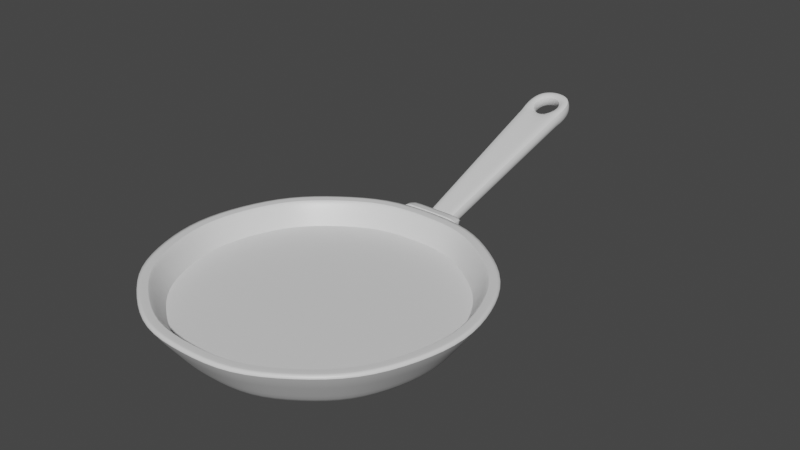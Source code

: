 # Source: frying_pan.blend  (saved by Blender 3.2.14; exported with 4.5.12 LTS)
import bpy
from mathutils import Matrix  # noqa: F401  (used for matrix-valued properties, if any)

bpy.ops.wm.read_factory_settings(use_empty=True)
scene = bpy.context.scene
scene.name = 'Scene'

# ---- collections
col_collection = bpy.data.collections.new('Collection'); scene.collection.children.link(col_collection)

# ---- materials (node trees are filled in below, after node groups)
mat_material = bpy.data.materials.new('Material')
mat_material.alpha_threshold = 0.0
mat_material.use_transparent_shadow = False
mat_material.line_color = (0.0, 0.0, 0.0, 1.0)

# ---- material node trees
mat_material.use_nodes = True; mat_material.node_tree.nodes.clear()
_N = mat_material.node_tree.nodes; _L = mat_material.node_tree.links
n0 = _N.new('ShaderNodeOutputMaterial'); n0.name = 'Material Output'; n0.location = (300, 300)
n1 = _N.new('ShaderNodeBsdfPrincipled'); n1.name = 'Principled BSDF'; n1.location = (10, 300)
n1.distribution = 'GGX'
n1.subsurface_method = 'RANDOM_WALK_SKIN'
n1.inputs[2].default_value = 0.4
n1.inputs[3].default_value = 1.45
n1.inputs[27].default_value = (0.0, 0.0, 0.0, 1.0)
n1.inputs[28].default_value = 1.0
_L.new(n1.outputs[0], n0.inputs[0])
n0.is_active_output = True

# ---- world
world_world = bpy.data.worlds.new('World'); scene.world = world_world
world_world.use_nodes = True; world_world.node_tree.nodes.clear()
_N = world_world.node_tree.nodes; _L = world_world.node_tree.links
n0 = _N.new('ShaderNodeOutputWorld'); n0.name = 'World Output'; n0.location = (300, 300)
n1 = _N.new('ShaderNodeBackground'); n1.name = 'Background'; n1.location = (10, 300)
n1.inputs[0].default_value = (0.05088, 0.05088, 0.05088, 1.0)
_L.new(n1.outputs[0], n0.inputs[0])
n0.is_active_output = True
world_world.color = (0.05088, 0.05088, 0.05088)
world_world.use_sun_shadow = False
world_world.sun_shadow_jitter_overblur = 0.0

# ---- meshes
me_cylinder_093 = bpy.data.meshes.new('Cylinder.093')
me_cylinder_093.from_pydata([(2.05, -0.08361, -0.6728), (4.56, -0.08361, 0.8012), (1.659, -1.289, -0.6728), (3.689, -2.764, 0.8012), (0.6333, -2.034, -0.6728), (1.409, -4.42, 0.8012), (-0.6341, -2.034, -0.6728), (-1.41, -4.42, 0.8012), (-1.659, -1.289, -0.6728), (-3.689, -2.764, 0.8012), (-2.051, -0.08361, -0.6728), (-4.56, -0.08361, 0.8012), (-1.659, 1.122, -0.6728), (-3.689, 2.597, 0.8012), (-0.6341, 1.867, -0.6728), (-1.41, 4.253, 0.8012), (0.6333, 1.867, -0.6728), (1.409, 4.253, 0.8012), (1.659, 1.122, -0.6728), (3.689, 2.597, 0.8012), (-0.4726, 3.383, -0.4338), (-0.9321, 4.253, 0.8012), (0.4718, 3.383, -0.4338), (0.9313, 4.253, 0.8012), (-0.9321, 4.565, 0.7767), (-0.4726, 3.695, -0.4582), (0.4718, 3.695, -0.4582), (0.9313, 4.565, 0.7767), (1.57, -0.08361, -0.5778), (1.27, -1.007, -0.5778), (0.4848, -1.577, -0.5778), (-0.4856, -1.577, -0.5778), (-1.271, -1.007, -0.5778), (-1.571, -0.08361, -0.5778), (-1.271, 0.8393, -0.5778), (-0.4856, 1.41, -0.5778), (0.4848, 1.41, -0.5778), (1.27, 0.8393, -0.5778), (-0.3483, 4.197, 0.4393), (0.3475, 4.197, 0.4393), (-0.3483, 3.68, -0.05582), (0.3475, 3.68, -0.05582), (-0.1769, 10.39, 2.469), (-0.6414, 9.87, 2.308), (-0.5142, 10.24, 2.422), (0.6407, 9.87, 2.308), (0.1761, 10.39, 2.469), (0.5134, 10.24, 2.422), (-0.6425, 9.918, 1.897), (-0.1769, 10.44, 2.05), (-0.5145, 10.29, 2.005), (0.1761, 10.44, 2.05), (0.6418, 9.918, 1.897), (0.5217, 10.29, 2.008), (0.2805, 9.932, 2.312), (-0.3476, 9.728, 2.249), (0.3468, 9.728, 2.249), (0.2805, 9.524, 2.186), (0.1069, 9.398, 2.127), (-0.1077, 9.398, 2.127), (-0.2813, 9.524, 2.186), (-0.1077, 10.06, 2.351), (0.1069, 10.06, 2.351), (-0.2813, 9.932, 2.312), (-0.2813, 10.07, 1.994), (-0.2813, 9.661, 1.874), (-0.1077, 9.534, 1.817), (-0.3476, 9.865, 1.934), (-0.1077, 10.19, 2.031), (0.1069, 10.19, 2.031), (0.2805, 10.07, 1.994), (0.3468, 9.865, 1.934), (0.1069, 9.534, 1.817), (0.2805, 9.661, 1.874), (3.364, -0.08361, -0.5778), (2.721, -2.061, -0.5778), (1.039, -3.283, -0.5778), (-1.04, -3.283, -0.5778), (1.039, 3.116, -0.5778), (2.721, 1.894, -0.5778), (-2.722, -2.061, -0.5778), (-3.365, -0.08361, -0.5778), (-2.722, 1.894, -0.5778), (-1.04, 3.116, -0.5778), (-1.072, -3.382, -0.6728), (-2.806, -2.122, -0.6728), (-3.469, -0.08361, -0.6728), (-2.806, 1.955, -0.6728), (-1.072, 3.215, -0.6728), (1.071, 3.215, -0.6728), (3.468, -0.08361, -0.6728), (2.806, -2.122, -0.6728), (1.071, -3.382, -0.6728), (2.806, 1.955, -0.6728), (-2.015, -2.808, -0.6728), (-1.954, -2.726, -0.5778), (-2.648, -3.665, 0.8012), (-0.9122, -1.317, -0.5778), (-1.191, -1.694, -0.6728), (1.953, 2.559, -0.5778), (2.014, 2.641, -0.6728), (2.648, 3.498, 0.8012), (0.9114, 1.15, -0.5778), (1.19, 1.527, -0.6728), (-2.015, 2.641, -0.6728), (-1.954, 2.559, -0.5778), (-2.648, 3.498, 0.8012), (-0.9122, 1.15, -0.5778), (-1.191, 1.527, -0.6728), (2.014, -2.808, -0.6728), (1.953, -2.726, -0.5778), (2.648, -3.665, 0.8012), (0.9114, -1.317, -0.5778), (1.19, -1.694, -0.6728), (3.161, -1.093, -0.5778), (3.259, -1.124, -0.6728), (4.284, -1.452, 0.8012), (1.475, -0.5547, -0.5778), (1.926, -0.6989, -0.6728), (-3.259, -1.124, -0.6728), (-3.161, -1.093, -0.5778), (-4.285, -1.452, 0.8012), (-1.476, -0.5547, -0.5778), (-1.927, -0.6989, -0.6728), (-3.259, 0.957, -0.6728), (-3.161, 0.9258, -0.5778), (-4.285, 1.284, 0.8012), (-1.476, 0.3875, -0.5778), (-1.927, 0.5317, -0.6728), (3.259, 0.957, -0.6728), (3.161, 0.9258, -0.5778), (4.284, 1.284, 0.8012), (1.475, 0.3875, -0.5778), (1.926, 0.5317, -0.6728), (-0.0003885, -3.35, -0.5778), (-0.0003884, -1.608, -0.5778), (-0.0003885, -3.451, -0.6728), (-0.0003885, -4.511, 0.8012), (-0.0003886, -2.075, -0.6728), (-0.0003888, 3.284, -0.6728), (-0.0003888, 3.183, -0.5778), (-0.0003888, 4.344, 0.8012), (-0.0003888, 1.441, -0.5778), (-0.0003888, 1.907, -0.6728), (0.6261, 9.51, 2.198), (0.6272, 9.539, 1.766), (-0.6262, 9.495, 2.193), (-0.6273, 9.523, 1.761), (0.6218, 9.403, 2.145), (0.6228, 9.426, 1.733), (-0.6206, 9.357, 2.13), (-0.6217, 9.378, 1.719), (-0.06812, 3.68, -0.05582), (0.1055, 3.68, -0.05582), (-0.07235, 4.197, 0.4393), (0.1072, 4.197, 0.4393), (0.6077, 9.056, 2.039), (0.6087, 9.06, 1.627), (-0.6066, 9.012, 2.025), (-0.6076, 9.013, 1.613), (-0.1245, 9.163, 1.657), (0.1256, 9.163, 1.657), (-0.1247, 9.05, 2.037), (0.1256, 9.05, 2.037), (-0.07069, 3.994, 0.03538), (0.1065, 3.994, 0.03538), (-0.07475, 4.491, 0.5288), (0.1082, 4.491, 0.5288), (0.3594, 4.491, 0.5289), (0.3595, 3.99, 0.03407), (-0.3601, 4.489, 0.5283), (-0.3602, 3.988, 0.03348), (-0.7023, 3.818, 0.1837), (0.7016, 3.818, 0.1837), (-0.7023, 4.13, 0.1592), (0.7016, 4.13, 0.1592), (-0.0003889, 3.383, -0.4338), (-0.0003889, 4.565, 0.7767), (-0.0003889, 3.695, -0.4582), (-0.0003889, 4.253, 0.8012), (-0.0003889, 4.004, 0.1592), (-1.169, -3.68, -0.2504), (-3.06, -2.306, -0.2504), (3.781, -0.08361, -0.2504), (-3.782, -0.08361, -0.2504), (1.168, 3.513, -0.2504), (-3.06, 2.139, -0.2504), (3.059, -2.306, -0.2504), (-1.169, 3.513, -0.2504), (1.168, -3.68, -0.2504), (3.059, 2.139, -0.2504), (-2.196, -3.054, -0.2504), (2.195, 2.887, -0.2504), (-2.196, 2.887, -0.2504), (2.195, -3.054, -0.2504), (3.553, -1.218, -0.2504), (-3.553, -1.218, -0.2504), (-3.553, 1.051, -0.2504), (3.553, 1.051, -0.2504), (-0.0003885, -3.755, -0.2504), (-0.0003888, 3.588, -0.2504), (3.53, -0.08361, -0.3651), (1.091, -3.441, -0.3651), (1.091, 3.274, -0.3651), (2.856, 1.991, -0.3651), (-2.856, -2.159, -0.3651), (-3.531, -0.08361, -0.3651), (-2.856, 1.991, -0.3651), (-1.091, -3.441, -0.3651), (-1.091, 3.274, -0.3651), (2.856, -2.159, -0.3651), (-2.05, -2.857, -0.3651), (2.05, 2.689, -0.3651), (-2.05, 2.689, -0.3651), (2.05, -2.857, -0.3651), (3.317, -1.143, -0.3651), (-3.317, -1.143, -0.3651), (-3.317, 0.9756, -0.3651), (3.317, 0.9756, -0.3651), (-0.0003885, -3.511, -0.3651), (-0.0003889, 3.344, -0.3651), (3.386, -2.544, 0.7829), (3.319, -2.495, 0.7351), (4.185, -0.08361, 0.7829), (4.103, -0.08361, 0.7351), (1.268, -3.986, 0.7351), (1.293, -4.064, 0.7829), (-1.268, -3.986, 0.7351), (-1.294, -4.064, 0.7829), (-3.32, -2.495, 0.7351), (-3.386, -2.544, 0.7829), (-4.103, -0.08361, 0.7351), (-4.186, -0.08361, 0.7829), (-3.32, 2.328, 0.7351), (-3.386, 2.376, 0.7829), (-1.268, 3.819, 0.7351), (-1.294, 3.897, 0.7829), (1.268, 3.819, 0.7351), (1.293, 3.897, 0.7829), (3.386, 2.376, 0.7829), (3.319, 2.328, 0.7351), (-2.431, -3.371, 0.7829), (-2.383, -3.306, 0.7351), (2.43, 3.204, 0.7829), (2.382, 3.139, 0.7351), (-2.431, 3.204, 0.7829), (-2.383, 3.139, 0.7351), (2.43, -3.371, 0.7829), (2.382, -3.306, 0.7351), (3.855, -1.315, 0.7351), (3.932, -1.339, 0.7829), (-3.933, -1.339, 0.7829), (-3.856, -1.315, 0.7351), (-3.933, 1.172, 0.7829), (-3.856, 1.147, 0.7351), (3.855, 1.147, 0.7351), (3.932, 1.172, 0.7829), (-0.0003885, -4.147, 0.7829), (-0.0003885, -4.067, 0.735), (-0.000389, 3.98, 0.7829), (-0.000389, 3.9, 0.735)], [], [(194, 109, 91, 187), (192, 100, 89, 185), (196, 119, 85, 182), (197, 124, 86, 184), (193, 104, 87, 186), (200, 139, 88, 188), (195, 115, 90, 183), (198, 129, 93, 190), (191, 94, 84, 181), (6, 98, 8, 123, 10, 128, 12, 108, 14, 143, 16, 103, 18, 133, 0, 118, 2, 113, 4, 138), (177, 24, 21, 179), (172, 21, 24, 174), (180, 174, 24, 177), (178, 176, 20, 25), (219, 202, 76, 134), (218, 204, 79, 130), (212, 203, 78, 99), (216, 205, 80, 120), (213, 207, 82, 105), (220, 209, 83, 140), (214, 210, 75, 110), (211, 208, 77, 95), (28, 132, 37, 102, 36, 142, 35, 107, 34, 127, 33, 122, 32, 97, 31, 135, 30, 112, 29, 117), (217, 206, 81, 125), (242, 227, 208, 211), (252, 229, 205, 216), (254, 231, 206, 217), (246, 233, 207, 213), (260, 235, 209, 220), (244, 237, 203, 212), (255, 240, 204, 218), (240, 244, 212, 204), (223, 1, 131, 256), (42, 61, 62, 46), (47, 46, 62, 54), (56, 71, 73, 57), (66, 65, 60, 59), (62, 69, 70, 54), (73, 72, 58, 57), (67, 64, 63, 55), (63, 64, 68, 61), (54, 70, 71, 56), (72, 66, 59, 58), (61, 68, 69, 62), (65, 67, 55, 60), (215, 201, 74, 114), (175, 27, 23, 173), (52, 53, 47, 45), (63, 61, 42, 44), (44, 43, 55, 63), (39, 155, 153, 41), (117, 114, 74, 28), (135, 134, 76, 30), (102, 99, 78, 36), (97, 95, 77, 31), (122, 120, 80, 32), (127, 125, 81, 33), (107, 105, 82, 34), (142, 140, 83, 35), (112, 110, 75, 29), (132, 130, 79, 37), (98, 6, 84, 94), (123, 8, 85, 119), (128, 10, 86, 124), (108, 12, 87, 104), (143, 14, 88, 139), (118, 0, 90, 115), (113, 2, 91, 109), (103, 16, 89, 100), (133, 18, 93, 129), (222, 249, 215, 210), (199, 136, 92, 189), (138, 4, 92, 136), (8, 98, 94, 85), (32, 80, 95, 97), (229, 242, 211, 205), (205, 211, 95, 80), (182, 85, 94, 191), (18, 103, 100, 93), (37, 79, 99, 102), (204, 212, 99, 79), (190, 93, 100, 192), (14, 108, 104, 88), (35, 83, 105, 107), (259, 141, 15, 236), (209, 213, 105, 83), (188, 88, 104, 193), (257, 137, 5, 226), (4, 113, 109, 92), (30, 76, 110, 112), (202, 214, 110, 76), (189, 92, 109, 194), (2, 118, 115, 91), (29, 75, 114, 117), (210, 215, 114, 75), (247, 111, 3, 221), (187, 91, 115, 195), (10, 123, 119, 86), (33, 81, 120, 122), (231, 252, 216, 206), (206, 216, 120, 81), (184, 86, 119, 196), (12, 128, 124, 87), (34, 82, 125, 127), (233, 254, 217, 207), (207, 217, 125, 82), (186, 87, 124, 197), (0, 133, 129, 90), (28, 74, 130, 132), (224, 255, 218, 201), (201, 218, 130, 74), (183, 90, 129, 198), (6, 138, 136, 84), (181, 84, 136, 199), (31, 77, 134, 135), (241, 96, 7, 228), (208, 219, 134, 77), (16, 143, 139, 89), (36, 78, 140, 142), (243, 101, 17, 238), (203, 220, 140, 78), (185, 89, 139, 200), (44, 42, 49, 50), (53, 51, 46, 47), (50, 48, 43, 44), (157, 149, 148, 156), (159, 158, 150, 151), (45, 144, 145, 52), (43, 48, 147, 146), (146, 60, 55, 43), (56, 57, 144, 45), (144, 148, 149, 145), (146, 147, 151, 150), (60, 146, 150, 59), (57, 58, 148, 144), (164, 152, 40, 171), (166, 170, 38, 154), (56, 45, 47, 54), (46, 51, 49, 42), (69, 68, 49, 51), (53, 70, 69, 51), (70, 53, 52, 71), (64, 50, 49, 68), (48, 50, 64, 67), (71, 52, 145, 73), (67, 65, 147, 48), (65, 66, 151, 147), (73, 145, 149, 72), (58, 163, 156, 148), (160, 66, 72, 161), (161, 72, 149, 157), (152, 154, 38, 40), (162, 163, 58, 59), (153, 155, 154, 152), (167, 155, 39, 168), (166, 167, 163, 162), (165, 161, 157, 169), (164, 160, 161, 165), (59, 150, 158, 162), (66, 160, 159, 151), (171, 170, 158, 159), (169, 157, 156, 168), (41, 169, 168, 39), (40, 38, 170, 171), (152, 164, 165, 153), (153, 165, 169, 41), (154, 155, 167, 166), (163, 167, 168, 156), (162, 158, 170, 166), (160, 164, 171, 159), (26, 175, 173, 22), (178, 25, 174, 180), (20, 172, 174, 25), (26, 178, 180, 175), (26, 22, 176, 178), (175, 180, 177, 27), (27, 177, 179, 23), (17, 185, 200, 141), (7, 181, 199, 137), (1, 183, 198, 131), (13, 186, 197, 126), (11, 184, 196, 121), (3, 187, 195, 116), (5, 189, 194, 111), (15, 188, 193, 106), (19, 190, 192, 101), (9, 182, 191, 96), (137, 199, 189, 5), (96, 191, 181, 7), (131, 198, 190, 19), (116, 195, 183, 1), (141, 200, 188, 15), (106, 193, 186, 13), (126, 197, 184, 11), (121, 196, 182, 9), (101, 192, 185, 17), (111, 194, 187, 3), (238, 17, 141, 259), (228, 7, 137, 257), (258, 225, 202, 219), (245, 106, 13, 234), (253, 126, 11, 232), (249, 224, 201, 215), (226, 5, 111, 247), (236, 15, 106, 245), (239, 19, 101, 243), (251, 121, 9, 230), (250, 116, 1, 223), (232, 11, 121, 251), (227, 258, 219, 208), (221, 3, 116, 250), (235, 246, 213, 209), (234, 13, 126, 253), (230, 9, 96, 241), (237, 260, 220, 203), (256, 131, 19, 239), (225, 248, 214, 202), (256, 239, 240, 255), (258, 227, 228, 257), (244, 240, 239, 243), (250, 223, 224, 249), (242, 229, 230, 241), (252, 231, 232, 251), (254, 233, 234, 253), (246, 235, 236, 245), (260, 237, 238, 259), (248, 225, 226, 247), (227, 242, 241, 228), (237, 244, 243, 238), (233, 246, 245, 234), (222, 248, 247, 221), (221, 250, 249, 222), (229, 252, 251, 230), (231, 254, 253, 232), (223, 256, 255, 224), (225, 258, 257, 226), (235, 260, 259, 236), (248, 222, 210, 214), (22, 173, 23, 179, 21, 172, 20, 176)])
me_cylinder_093.polygons.foreach_set('use_smooth', [True] * 239)
_k = set([(1, 116), (1, 131), (3, 111), (3, 116), (5, 111), (5, 137), (7, 96), (7, 137), (9, 96), (9, 121), (11, 121), (11, 126), (13, 106), (13, 126), (15, 106), (15, 141), (17, 101), (17, 141), (19, 101), (19, 131), (20, 25), (20, 172), (20, 176), (21, 24), (21, 172), (21, 179), (22, 26), (22, 173), (22, 176), (23, 27), (23, 173), (23, 179), (24, 174), (24, 177), (25, 174), (25, 178), (26, 175), (26, 178), (27, 175), (27, 177), (38, 170), (39, 168), (40, 171), (41, 169), (42, 44), (42, 46), (43, 44), (43, 146), (45, 47), (45, 144), (46, 47), (48, 50), (48, 147), (49, 50), (49, 51), (51, 53), (52, 53), (52, 145), (54, 56), (54, 62), (55, 60), (55, 63), (56, 57), (57, 58), (59, 60), (61, 62), (61, 63), (64, 67), (64, 68), (65, 66), (65, 67), (68, 69), (69, 70), (70, 71), (71, 73), (72, 73), (144, 148), (145, 149), (146, 150), (147, 151), (148, 156), (149, 157), (150, 158), (151, 159), (156, 168), (157, 169), (158, 170), (159, 171), (221, 247), (221, 250), (223, 250), (223, 256), (226, 247), (226, 257), (228, 241), (228, 257), (230, 241), (230, 251), (232, 251), (232, 253), (234, 245), (234, 253), (236, 245), (236, 259), (238, 243), (238, 259), (239, 243), (239, 256)])
me_cylinder_093.attributes.new('sharp_edge', 'BOOLEAN', 'EDGE').data.foreach_set('value', [ (min(e.vertices), max(e.vertices)) in _k for e in me_cylinder_093.edges])
_k = {(22, 176): 1.0, (70, 71): 0.20784, (52, 53): 0.26667, (56, 57): 0.20784, (72, 73): 0.20784, (61, 63): 0.20784, (23, 27): 0.3451, (43, 146): 0.26667, (42, 44): 0.26667, (45, 144): 0.26667, (48, 50): 0.26667, (64, 67): 0.20784, (64, 68): 0.20784, (68, 69): 0.20784, (27, 177): 0.34118, (49, 50): 0.26667, (9, 96): 0.32941, (11, 121): 0.32941, (13, 126): 0.32941, (15, 106): 0.32941, (17, 141): 0.32941, (55, 60): 0.20784, (20, 172): 1.0, (26, 178): 0.34118, (21, 24): 0.3451, (51, 53): 0.26667, (71, 73): 0.20784, (57, 58): 0.20784, (23, 179): 1.0, (42, 46): 0.26667, (69, 70): 0.20784, (52, 145): 0.26667, (65, 66): 0.20784, (65, 67): 0.20784, (46, 47): 0.26667, (3, 116): 0.32941, (5, 111): 0.32941, (19, 101): 0.32941, (23, 173): 1.0, (20, 25): 0.3451, (25, 174): 0.34118, (43, 44): 0.26667, (48, 147): 0.26667, (49, 51): 0.26667, (59, 60): 0.20784, (61, 62): 0.20784, (55, 63): 0.20784, (19, 131): 0.32941, (45, 47): 0.26667, (54, 62): 0.20784, (7, 137): 0.32941, (7, 96): 0.32941, (17, 101): 0.32941, (13, 106): 0.32941, (3, 111): 0.32941, (1, 116): 0.32941, (9, 121): 0.32941, (11, 126): 0.32941, (1, 131): 0.32941, (5, 137): 0.32941, (15, 141): 0.32941, (144, 148): 0.26667, (145, 149): 0.26667, (146, 150): 0.26667, (147, 151): 0.26667, (148, 156): 0.26667, (149, 157): 0.26667, (150, 158): 0.26667, (151, 159): 0.26667, (27, 175): 0.34118, (54, 56): 0.20784, (22, 26): 0.3451, (156, 168): 0.26667, (157, 169): 0.26667, (158, 170): 0.26667, (159, 171): 0.26667, (39, 168): 0.26667, (41, 169): 0.26667, (38, 170): 0.26667, (40, 171): 0.26667, (21, 172): 1.0, (22, 173): 1.0, (24, 174): 0.34118, (26, 175): 0.34118, (20, 176): 1.0, (24, 177): 0.34118, (25, 178): 0.34118, (21, 179): 1.0, (239, 256): 1.0, (228, 257): 1.0, (239, 243): 1.0, (223, 250): 1.0, (230, 241): 1.0, (232, 251): 1.0, (234, 253): 1.0, (236, 245): 1.0, (238, 259): 1.0, (226, 247): 1.0, (228, 241): 1.0, (238, 243): 1.0, (234, 245): 1.0, (221, 247): 1.0, (221, 250): 1.0, (230, 251): 1.0, (232, 253): 1.0, (223, 256): 1.0, (226, 257): 1.0, (236, 259): 1.0}
me_cylinder_093.attributes.new('crease_edge', 'FLOAT', 'EDGE').data.foreach_set('value', [_k.get((min(e.vertices), max(e.vertices)), 0.0) for e in me_cylinder_093.edges])
_uv = me_cylinder_093.uv_layers.new(name='UVMap')
_uv.uv.foreach_set('vector', [0.2379, 0.4391, 0.2386, 0.4137, 0.2868, 0.412, 0.2929, 0.4358, 0.4361, 0.2246, 0.4109, 0.2273, 0.4015, 0.1765, 0.4252, 0.1672, 0.08427, 0.1708, 0.1065, 0.1819, 0.08886, 0.2284, 0.06469, 0.2241, 0.158, 0.0917, 0.1706, 0.113, 0.1319, 0.1412, 0.1141, 0.1246, 0.2646, 0.06553, 0.2638, 0.09079, 0.2157, 0.09226, 0.2098, 0.0685, 0.3752, 0.09942, 0.3613, 0.1228, 0.3152, 0.09638, 0.3227, 0.07209, 0.3446, 0.4123, 0.3319, 0.391, 0.3705, 0.3626, 0.3884, 0.3791, 0.4179, 0.3328, 0.3957, 0.3219, 0.4131, 0.2754, 0.4372, 0.2795, 0.06555, 0.2792, 0.09077, 0.2766, 0.1001, 0.3277, 0.07626, 0.3369, 0.1631, 0.3001, 0.1562, 0.2686, 0.1537, 0.2391, 0.1641, 0.2103, 0.1793, 0.1853, 0.2029, 0.1682, 0.2309, 0.1561, 0.2606, 0.1567, 0.2924, 0.1611, 0.3183, 0.1796, 0.3387, 0.2041, 0.3455, 0.2354, 0.3483, 0.2649, 0.3383, 0.2938, 0.323, 0.3187, 0.2992, 0.3357, 0.2713, 0.3482, 0.2416, 0.3479, 0.2098, 0.3433, 0.1837, 0.3246, 0.5495, 0.5864, 0.506, 0.5997, 0.5034, 0.5909, 0.5469, 0.5777, 0.5229, 0.6396, 0.5015, 0.6076, 0.506, 0.5997, 0.5275, 0.6317, 0.5602, 0.6217, 0.5275, 0.6317, 0.506, 0.5997, 0.5495, 0.5864, 0.571, 0.657, 0.5736, 0.6657, 0.5516, 0.6724, 0.5489, 0.6637, 0.6332, 0.1352, 0.6708, 0.1022, 0.6767, 0.1129, 0.6421, 0.1438, 0.9001, 0.1661, 0.9194, 0.216, 0.9069, 0.2185, 0.8884, 0.1721, 0.9196, 0.2668, 0.9111, 0.3199, 0.8989, 0.3154, 0.9067, 0.2658, 0.5968, 0.3231, 0.5823, 0.2723, 0.5948, 0.271, 0.6089, 0.3182, 0.7713, 0.4184, 0.7206, 0.4194, 0.7228, 0.4068, 0.7701, 0.4055, 0.8697, 0.3797, 0.8242, 0.4088, 0.8195, 0.3967, 0.8619, 0.3686, 0.72, 0.08711, 0.7692, 0.08111, 0.7682, 0.09361, 0.7226, 0.09937, 0.5872, 0.223, 0.6011, 0.1734, 0.612, 0.1791, 0.5995, 0.2253, 0.8014, 0.1949, 0.8148, 0.2137, 0.8241, 0.2358, 0.8233, 0.2587, 0.8189, 0.2829, 0.804, 0.3021, 0.7852, 0.3174, 0.7611, 0.3223, 0.7382, 0.3236, 0.7159, 0.3149, 0.6968, 0.3019, 0.6843, 0.2825, 0.6765, 0.2605, 0.6784, 0.2385, 0.684, 0.2161, 0.6988, 0.1993, 0.7153, 0.184, 0.7376, 0.178, 0.7596, 0.1755, 0.7817, 0.1828, 0.6703, 0.4013, 0.6241, 0.3739, 0.6324, 0.3631, 0.676, 0.3894, 0.524, 0.211, 0.5435, 0.1431, 0.6011, 0.1734, 0.5872, 0.223, 0.5345, 0.3462, 0.5167, 0.2778, 0.5823, 0.2723, 0.5968, 0.3231, 0.6426, 0.462, 0.5845, 0.4282, 0.6241, 0.3739, 0.6703, 0.4013, 0.7773, 0.4838, 0.7097, 0.4851, 0.7206, 0.4194, 0.7713, 0.4184, 0.9063, 0.4355, 0.8477, 0.472, 0.8242, 0.4088, 0.8697, 0.3797, 0.9851, 0.2712, 0.9749, 0.3418, 0.9111, 0.3199, 0.9196, 0.2668, 0.9602, 0.1371, 0.9848, 0.2036, 0.9194, 0.216, 0.9001, 0.1661, 0.9848, 0.2036, 0.9851, 0.2712, 0.9196, 0.2668, 0.9194, 0.216, 0.9289, 0.07636, 0.9363, 0.06954, 0.9737, 0.1305, 0.9648, 0.1349, 0.3531, 0.6158, 0.3429, 0.6158, 0.3424, 0.6095, 0.3516, 0.607, 0.3478, 0.5989, 0.3516, 0.607, 0.3424, 0.6095, 0.3386, 0.6041, 0.3317, 0.6017, 0.3294, 0.6097, 0.3272, 0.6114, 0.3232, 0.6034, 0.3259, 0.6154, 0.3274, 0.6173, 0.3252, 0.6258, 0.318, 0.6192, 0.3424, 0.6095, 0.3343, 0.6117, 0.3323, 0.6098, 0.3386, 0.6041, 0.3272, 0.6114, 0.3261, 0.6132, 0.3175, 0.6102, 0.3232, 0.6034, 0.3301, 0.6181, 0.333, 0.6172, 0.3405, 0.622, 0.3339, 0.6264, 0.3405, 0.622, 0.333, 0.6172, 0.3347, 0.6147, 0.3429, 0.6158, 0.3386, 0.6041, 0.3323, 0.6098, 0.3295, 0.6097, 0.3317, 0.6017, 0.326, 0.6133, 0.3259, 0.6154, 0.318, 0.6192, 0.3175, 0.6102, 0.3429, 0.6158, 0.3347, 0.6145, 0.3343, 0.6117, 0.3424, 0.6095, 0.3275, 0.6173, 0.3301, 0.6181, 0.3339, 0.6264, 0.3252, 0.6258, 0.8203, 0.09448, 0.8685, 0.1177, 0.8611, 0.1291, 0.8157, 0.1067, 0.593, 0.6117, 0.593, 0.5732, 0.6012, 0.5773, 0.6012, 0.6158, 0.3337, 0.5749, 0.3561, 0.5787, 0.3478, 0.5989, 0.3381, 0.5927, 0.3405, 0.622, 0.3429, 0.6158, 0.3531, 0.6158, 0.3511, 0.6248, 0.3511, 0.6248, 0.3429, 0.6341, 0.3339, 0.6264, 0.3405, 0.622, 0.03685, 0.5869, 0.03656, 0.5987, 0.001124, 0.5974, 0.001613, 0.5855, 0.7817, 0.1828, 0.8157, 0.1067, 0.8611, 0.1291, 0.8014, 0.1949, 0.6988, 0.1993, 0.6421, 0.1438, 0.6767, 0.1129, 0.7153, 0.184, 0.8233, 0.2587, 0.9067, 0.2658, 0.8989, 0.3154, 0.8189, 0.2829, 0.6784, 0.2385, 0.5995, 0.2253, 0.612, 0.1791, 0.684, 0.2161, 0.6843, 0.2825, 0.6089, 0.3182, 0.5948, 0.271, 0.6765, 0.2605, 0.7159, 0.3149, 0.676, 0.3894, 0.6324, 0.3631, 0.6968, 0.3019, 0.7611, 0.3223, 0.7701, 0.4055, 0.7228, 0.4068, 0.7382, 0.3236, 0.804, 0.3021, 0.8619, 0.3686, 0.8195, 0.3967, 0.7852, 0.3174, 0.7376, 0.178, 0.7226, 0.09937, 0.7682, 0.09361, 0.7596, 0.1755, 0.8148, 0.2137, 0.8884, 0.1721, 0.9069, 0.2185, 0.8241, 0.2358, 0.1562, 0.2686, 0.1631, 0.3001, 0.1001, 0.3277, 0.09077, 0.2766, 0.1641, 0.2103, 0.1537, 0.2391, 0.08886, 0.2284, 0.1065, 0.1819, 0.2029, 0.1682, 0.1793, 0.1853, 0.1319, 0.1412, 0.1706, 0.113, 0.2606, 0.1567, 0.2309, 0.1561, 0.2157, 0.09226, 0.2638, 0.09079, 0.3183, 0.1796, 0.2924, 0.1611, 0.3152, 0.09638, 0.3613, 0.1228, 0.2992, 0.3357, 0.323, 0.3187, 0.3705, 0.3626, 0.3319, 0.391, 0.2416, 0.3479, 0.2713, 0.3482, 0.2868, 0.412, 0.2386, 0.4137, 0.3455, 0.2354, 0.3387, 0.2041, 0.4015, 0.1765, 0.4109, 0.2273, 0.3383, 0.2938, 0.3483, 0.2649, 0.4131, 0.2754, 0.3957, 0.3219, 0.7732, 0.01541, 0.842, 0.03163, 0.8203, 0.09448, 0.7692, 0.08111, 0.1266, 0.4054, 0.1405, 0.3818, 0.187, 0.4083, 0.1795, 0.4327, 0.1837, 0.3246, 0.2098, 0.3433, 0.187, 0.4083, 0.1405, 0.3818, 0.1537, 0.2391, 0.1562, 0.2686, 0.09077, 0.2766, 0.08886, 0.2284, 0.6765, 0.2605, 0.5948, 0.271, 0.5995, 0.2253, 0.6784, 0.2385, 0.5167, 0.2778, 0.524, 0.211, 0.5872, 0.223, 0.5823, 0.2723, 0.5823, 0.2723, 0.5872, 0.223, 0.5995, 0.2253, 0.5948, 0.271, 0.06469, 0.2241, 0.08886, 0.2284, 0.09077, 0.2766, 0.06555, 0.2792, 0.3483, 0.2649, 0.3455, 0.2354, 0.4109, 0.2273, 0.4131, 0.2754, 0.8241, 0.2358, 0.9069, 0.2185, 0.9067, 0.2658, 0.8233, 0.2587, 0.9194, 0.216, 0.9196, 0.2668, 0.9067, 0.2658, 0.9069, 0.2185, 0.4372, 0.2795, 0.4131, 0.2754, 0.4109, 0.2273, 0.4361, 0.2246, 0.2924, 0.1611, 0.2606, 0.1567, 0.2638, 0.09079, 0.3152, 0.09638, 0.7852, 0.3174, 0.8195, 0.3967, 0.7701, 0.4055, 0.7611, 0.3223, 0.9092, 0.4395, 0.9149, 0.4474, 0.853, 0.4864, 0.8495, 0.4769, 0.8242, 0.4088, 0.7713, 0.4184, 0.7701, 0.4055, 0.8195, 0.3967, 0.3227, 0.07209, 0.3152, 0.09638, 0.2638, 0.09079, 0.2646, 0.06553, 0.5842, 0.08723, 0.5773, 0.08043, 0.6318, 0.03194, 0.6366, 0.04078, 0.2098, 0.3433, 0.2416, 0.3479, 0.2386, 0.4137, 0.187, 0.4083, 0.7153, 0.184, 0.6767, 0.1129, 0.7226, 0.09937, 0.7376, 0.178, 0.6708, 0.1022, 0.72, 0.08711, 0.7226, 0.09937, 0.6767, 0.1129, 0.1795, 0.4327, 0.187, 0.4083, 0.2386, 0.4137, 0.2379, 0.4391, 0.2713, 0.3482, 0.2992, 0.3357, 0.3319, 0.391, 0.2868, 0.412, 0.7596, 0.1755, 0.7682, 0.09361, 0.8157, 0.1067, 0.7817, 0.1828, 0.7692, 0.08111, 0.8203, 0.09448, 0.8157, 0.1067, 0.7682, 0.09361, 0.7056, 0.01935, 0.7035, 0.009765, 0.7741, 0.0001378, 0.7735, 0.01026, 0.2929, 0.4358, 0.2868, 0.412, 0.3319, 0.391, 0.3446, 0.4123, 0.1793, 0.1853, 0.1641, 0.2103, 0.1065, 0.1819, 0.1319, 0.1412, 0.6968, 0.3019, 0.6324, 0.3631, 0.6089, 0.3182, 0.6843, 0.2825, 0.5641, 0.4066, 0.5345, 0.3462, 0.5968, 0.3231, 0.6212, 0.3707, 0.6212, 0.3707, 0.5968, 0.3231, 0.6089, 0.3182, 0.6324, 0.3631, 0.1141, 0.1246, 0.1319, 0.1412, 0.1065, 0.1819, 0.08427, 0.1708, 0.2309, 0.1561, 0.2029, 0.1682, 0.1706, 0.113, 0.2157, 0.09226, 0.7382, 0.3236, 0.7228, 0.4068, 0.676, 0.3894, 0.7159, 0.3149, 0.7097, 0.4851, 0.6426, 0.462, 0.6703, 0.4013, 0.7206, 0.4194, 0.7206, 0.4194, 0.6703, 0.4013, 0.676, 0.3894, 0.7228, 0.4068, 0.2098, 0.0685, 0.2157, 0.09226, 0.1706, 0.113, 0.158, 0.0917, 0.323, 0.3187, 0.3383, 0.2938, 0.3957, 0.3219, 0.3705, 0.3626, 0.8014, 0.1949, 0.8611, 0.1291, 0.8884, 0.1721, 0.8148, 0.2137, 0.9251, 0.07971, 0.9602, 0.1371, 0.9001, 0.1661, 0.8717, 0.1205, 0.8717, 0.1205, 0.9001, 0.1661, 0.8884, 0.1721, 0.8611, 0.1291, 0.3884, 0.3791, 0.3705, 0.3626, 0.3957, 0.3219, 0.4179, 0.3328, 0.1631, 0.3001, 0.1837, 0.3246, 0.13, 0.372, 0.1001, 0.3277, 0.07626, 0.3369, 0.1001, 0.3277, 0.13, 0.372, 0.1075, 0.3877, 0.684, 0.2161, 0.612, 0.1791, 0.6421, 0.1438, 0.6988, 0.1993, 0.5191, 0.2101, 0.5095, 0.2083, 0.53, 0.136, 0.539, 0.1407, 0.6011, 0.1734, 0.6332, 0.1352, 0.6421, 0.1438, 0.612, 0.1791, 0.3387, 0.2041, 0.3183, 0.1796, 0.3717, 0.1325, 0.4015, 0.1765, 0.8189, 0.2829, 0.8989, 0.3154, 0.8718, 0.3584, 0.804, 0.3021, 0.99, 0.2716, 0.9999, 0.2722, 0.9894, 0.3468, 0.9798, 0.3435, 0.9111, 0.3199, 0.8831, 0.366, 0.8718, 0.3584, 0.8989, 0.3154, 0.4252, 0.1672, 0.4015, 0.1765, 0.3717, 0.1325, 0.394, 0.1168, 0.3511, 0.6248, 0.3531, 0.6158, 0.3743, 0.62, 0.3643, 0.6413, 0.3561, 0.5787, 0.3733, 0.5978, 0.3516, 0.607, 0.3478, 0.5989, 0.3643, 0.6413, 0.3441, 0.6576, 0.3429, 0.6341, 0.3511, 0.6248, 0.2925, 0.5693, 0.3107, 0.5702, 0.3198, 0.5892, 0.3044, 0.5881, 0.2888, 0.6641, 0.3034, 0.6445, 0.321, 0.6423, 0.3106, 0.6659, 0.3381, 0.5927, 0.3244, 0.5901, 0.316, 0.5709, 0.3337, 0.5749, 0.3429, 0.6341, 0.3441, 0.6576, 0.319, 0.665, 0.3278, 0.6405, 0.3278, 0.6405, 0.3252, 0.6258, 0.3339, 0.6264, 0.3429, 0.6341, 0.3317, 0.6017, 0.3232, 0.6034, 0.3244, 0.5901, 0.3381, 0.5927, 0.3244, 0.5901, 0.3198, 0.5892, 0.3107, 0.5702, 0.316, 0.5709, 0.3278, 0.6405, 0.319, 0.665, 0.3106, 0.6659, 0.321, 0.6423, 0.3252, 0.6258, 0.3278, 0.6405, 0.321, 0.6423, 0.318, 0.6192, 0.3232, 0.6034, 0.3175, 0.6102, 0.3198, 0.5892, 0.3244, 0.5901, 0.01893, 0.55, 0.001994, 0.5515, 0.0008204, 0.5369, 0.01749, 0.535, 0.05189, 0.6086, 0.05081, 0.6237, 0.03533, 0.6214, 0.03619, 0.6077, 0.3317, 0.6017, 0.3381, 0.5927, 0.3478, 0.5989, 0.3386, 0.6041, 0.3516, 0.607, 0.3733, 0.5978, 0.3743, 0.62, 0.3531, 0.6158, 0.357, 0.5526, 0.3594, 0.5406, 0.3743, 0.5391, 0.3704, 0.5598, 0.3561, 0.5787, 0.3479, 0.5605, 0.357, 0.5526, 0.3704, 0.5598, 0.3479, 0.5605, 0.3561, 0.5787, 0.3337, 0.5749, 0.3356, 0.5608, 0.3539, 0.5296, 0.3683, 0.518, 0.3743, 0.5391, 0.3594, 0.5406, 0.3468, 0.5072, 0.3683, 0.518, 0.3539, 0.5296, 0.3422, 0.5239, 0.3356, 0.5608, 0.3337, 0.5749, 0.316, 0.5709, 0.3254, 0.5553, 0.3422, 0.5239, 0.3296, 0.5259, 0.3218, 0.5053, 0.3468, 0.5072, 0.3296, 0.5259, 0.3209, 0.5344, 0.3132, 0.505, 0.3218, 0.5053, 0.3254, 0.5553, 0.316, 0.5709, 0.3107, 0.5702, 0.3195, 0.5456, 0.3175, 0.6102, 0.3024, 0.6095, 0.3044, 0.5881, 0.3198, 0.5892, 0.2992, 0.5317, 0.3209, 0.5344, 0.3195, 0.5456, 0.2987, 0.5449, 0.2987, 0.5449, 0.3195, 0.5456, 0.3107, 0.5702, 0.2925, 0.5693, 0.0007605, 0.6059, 0.03619, 0.6077, 0.03533, 0.6214, 0.0001378, 0.6197, 0.3024, 0.6211, 0.3024, 0.6095, 0.3175, 0.6102, 0.318, 0.6192, 0.001124, 0.5974, 0.03656, 0.5987, 0.03619, 0.6077, 0.0007605, 0.6059, 0.05229, 0.5992, 0.03656, 0.5987, 0.03685, 0.5869, 0.05259, 0.586, 0.05189, 0.6086, 0.05229, 0.5992, 0.3024, 0.6095, 0.3024, 0.6211, 0.01958, 0.5591, 0.2987, 0.5449, 0.2925, 0.5693, 0.02036, 0.5719, 0.01893, 0.55, 0.2992, 0.5317, 0.2987, 0.5449, 0.01958, 0.5591, 0.318, 0.6192, 0.321, 0.6423, 0.3034, 0.6445, 0.3024, 0.6211, 0.3209, 0.5344, 0.2992, 0.5317, 0.2914, 0.5056, 0.3132, 0.505, 0.01715, 0.6345, 0.05081, 0.6237, 0.3034, 0.6445, 0.2888, 0.6641, 0.02036, 0.5719, 0.2925, 0.5693, 0.3044, 0.5881, 0.05259, 0.586, 0.004028, 0.573, 0.02036, 0.5719, 0.05259, 0.586, 0.03685, 0.5869, 0.001669, 0.6315, 0.03533, 0.6214, 0.05081, 0.6237, 0.01715, 0.6345, 0.001994, 0.5515, 0.01893, 0.55, 0.01958, 0.5591, 0.002795, 0.5605, 0.002795, 0.5605, 0.01958, 0.5591, 0.02036, 0.5719, 0.004028, 0.573, 0.03619, 0.6077, 0.03656, 0.5987, 0.05229, 0.5992, 0.05189, 0.6086, 0.3024, 0.6095, 0.05229, 0.5992, 0.05259, 0.586, 0.3044, 0.5881, 0.3024, 0.6211, 0.3034, 0.6445, 0.05081, 0.6237, 0.05189, 0.6086, 0.2992, 0.5317, 0.01893, 0.55, 0.01749, 0.535, 0.2914, 0.5056, 0.593, 0.6503, 0.593, 0.6117, 0.6012, 0.6158, 0.6012, 0.6543, 0.571, 0.657, 0.5489, 0.6637, 0.5275, 0.6317, 0.5602, 0.6217, 0.5444, 0.6716, 0.5229, 0.6396, 0.5275, 0.6317, 0.5489, 0.6637, 0.593, 0.6503, 0.571, 0.657, 0.5602, 0.6217, 0.593, 0.6117, 0.593, 0.6503, 0.5957, 0.659, 0.5736, 0.6657, 0.571, 0.657, 0.593, 0.6117, 0.5602, 0.6217, 0.5495, 0.5864, 0.593, 0.5732, 0.593, 0.5732, 0.5495, 0.5864, 0.5469, 0.5777, 0.5904, 0.5645, 0.4873, 0.1446, 0.4252, 0.1672, 0.394, 0.1168, 0.4507, 0.08059, 0.01375, 0.3594, 0.07626, 0.3369, 0.1075, 0.3877, 0.05022, 0.4239, 0.4361, 0.4231, 0.3884, 0.3791, 0.4179, 0.3328, 0.4764, 0.3619, 0.1938, 0.005533, 0.2098, 0.0685, 0.158, 0.0917, 0.1246, 0.03559, 0.06668, 0.08039, 0.1141, 0.1246, 0.08427, 0.1708, 0.0259, 0.1413, 0.3093, 0.4989, 0.2929, 0.4358, 0.3446, 0.4123, 0.3784, 0.4683, 0.1618, 0.4967, 0.1795, 0.4327, 0.2379, 0.4391, 0.2372, 0.5047, 0.3406, 0.008476, 0.3227, 0.07209, 0.2646, 0.06553, 0.2656, 0.0001378, 0.5012, 0.2907, 0.4372, 0.2795, 0.4361, 0.2246, 0.5012, 0.2187, 0.000588, 0.2125, 0.06469, 0.2241, 0.06555, 0.2792, 0.0001378, 0.2848, 0.09474, 0.4652, 0.1266, 0.4054, 0.1795, 0.4327, 0.1618, 0.4967, 0.0001378, 0.2848, 0.06555, 0.2792, 0.07626, 0.3369, 0.01375, 0.3594, 0.4764, 0.3619, 0.4179, 0.3328, 0.4372, 0.2795, 0.5012, 0.2907, 0.3784, 0.4683, 0.3446, 0.4123, 0.3884, 0.3791, 0.4361, 0.4231, 0.4071, 0.0401, 0.3752, 0.09942, 0.3227, 0.07209, 0.3406, 0.008476, 0.2656, 0.0001378, 0.2646, 0.06553, 0.2098, 0.0685, 0.1938, 0.005533, 0.1246, 0.03559, 0.158, 0.0917, 0.1141, 0.1246, 0.06668, 0.08039, 0.0259, 0.1413, 0.08427, 0.1708, 0.06469, 0.2241, 0.000588, 0.2125, 0.5012, 0.2187, 0.4361, 0.2246, 0.4252, 0.1672, 0.4873, 0.1446, 0.2372, 0.5047, 0.2379, 0.4391, 0.2929, 0.4358, 0.3093, 0.4989, 0.9798, 0.3435, 0.9894, 0.3468, 0.9518, 0.4096, 0.9438, 0.4041, 0.539, 0.1407, 0.53, 0.136, 0.5773, 0.08043, 0.5842, 0.08723, 0.5877, 0.09066, 0.6391, 0.04529, 0.6708, 0.1022, 0.6332, 0.1352, 0.7777, 0.4888, 0.7786, 0.4986, 0.7071, 0.5002, 0.7088, 0.4902, 0.6405, 0.4666, 0.6364, 0.4756, 0.5746, 0.4396, 0.5812, 0.4321, 0.842, 0.03163, 0.903, 0.05981, 0.8685, 0.1177, 0.8203, 0.09448, 0.6366, 0.04078, 0.6318, 0.03194, 0.7035, 0.009765, 0.7056, 0.01935, 0.8495, 0.4769, 0.853, 0.4864, 0.7786, 0.4986, 0.7777, 0.4888, 0.9899, 0.2026, 0.9999, 0.2007, 0.9999, 0.2722, 0.99, 0.2716, 0.5298, 0.348, 0.5205, 0.3515, 0.5015, 0.2791, 0.5116, 0.2782, 0.8437, 0.02687, 0.8469, 0.01752, 0.9118, 0.04756, 0.9059, 0.05565, 0.56, 0.4096, 0.552, 0.4157, 0.5205, 0.3515, 0.5298, 0.348, 0.5435, 0.1431, 0.5877, 0.09066, 0.6332, 0.1352, 0.6011, 0.1734, 0.7735, 0.01026, 0.7741, 0.0001378, 0.8469, 0.01752, 0.8437, 0.02687, 0.8477, 0.472, 0.7773, 0.4838, 0.7713, 0.4184, 0.8242, 0.4088, 0.7088, 0.4902, 0.7071, 0.5002, 0.6364, 0.4756, 0.6405, 0.4666, 0.5116, 0.2782, 0.5015, 0.2791, 0.5095, 0.2083, 0.5191, 0.2101, 0.9749, 0.3418, 0.9397, 0.4013, 0.8831, 0.366, 0.9111, 0.3199, 0.9648, 0.1349, 0.9737, 0.1305, 0.9999, 0.2007, 0.9899, 0.2026, 0.6391, 0.04529, 0.7066, 0.0242, 0.72, 0.08711, 0.6708, 0.1022, 0.9648, 0.1349, 0.9899, 0.2026, 0.9848, 0.2036, 0.9602, 0.1371, 0.5877, 0.09066, 0.5435, 0.1431, 0.539, 0.1407, 0.5842, 0.08723, 0.9851, 0.2712, 0.9848, 0.2036, 0.9899, 0.2026, 0.99, 0.2716, 0.8437, 0.02687, 0.9059, 0.05565, 0.903, 0.05981, 0.842, 0.03163, 0.524, 0.211, 0.5167, 0.2778, 0.5116, 0.2782, 0.5191, 0.2101, 0.5345, 0.3462, 0.5641, 0.4066, 0.56, 0.4096, 0.5298, 0.348, 0.6426, 0.462, 0.7097, 0.4851, 0.7088, 0.4902, 0.6405, 0.4666, 0.7773, 0.4838, 0.8477, 0.472, 0.8495, 0.4769, 0.7777, 0.4888, 0.9397, 0.4013, 0.9749, 0.3418, 0.9798, 0.3435, 0.9438, 0.4041, 0.7066, 0.0242, 0.6391, 0.04529, 0.6366, 0.04078, 0.7056, 0.01935, 0.5435, 0.1431, 0.524, 0.211, 0.5191, 0.2101, 0.539, 0.1407, 0.9749, 0.3418, 0.9851, 0.2712, 0.99, 0.2716, 0.9798, 0.3435, 0.7097, 0.4851, 0.7773, 0.4838, 0.7777, 0.4888, 0.7088, 0.4902, 0.7732, 0.01541, 0.7066, 0.0242, 0.7056, 0.01935, 0.7735, 0.01026, 0.7735, 0.01026, 0.8437, 0.02687, 0.842, 0.03163, 0.7732, 0.01541, 0.5167, 0.2778, 0.5345, 0.3462, 0.5298, 0.348, 0.5116, 0.2782, 0.5845, 0.4282, 0.6426, 0.462, 0.6405, 0.4666, 0.5812, 0.4321, 0.9289, 0.07636, 0.9648, 0.1349, 0.9602, 0.1371, 0.9251, 0.07971, 0.6391, 0.04529, 0.5877, 0.09066, 0.5842, 0.08723, 0.6366, 0.04078, 0.8477, 0.472, 0.9063, 0.4355, 0.9092, 0.4395, 0.8495, 0.4769, 0.7066, 0.0242, 0.7732, 0.01541, 0.7692, 0.08111, 0.72, 0.08711, 0.5475, 0.5005, 0.5689, 0.5325, 0.5904, 0.5645, 0.5469, 0.5777, 0.5034, 0.5909, 0.5034, 0.5524, 0.5034, 0.5139, 0.5254, 0.5072])
me_cylinder_093.materials.append(mat_material)
me_cylinder_093.update()
me_cylinder_093.normals_split_custom_set([tuple(v) for v in zip(*[iter([0.4777, -0.6545, -0.5861, 0.2791, -0.3826, -0.8807, 0.3974, -0.2976, -0.8681, 0.6438, -0.4811, -0.5951, 0.4777, 0.6545, -0.5861, 0.2791, 0.3826, -0.8807, 0.1506, 0.4785, -0.8651, 0.2418, 0.7664, -0.5951, -0.7685, -0.2482, -0.5898, -0.455, -0.147, -0.8783, -0.3974, -0.2976, -0.8681, -0.6438, -0.4811, -0.5951, -0.7685, 0.2482, -0.5898, -0.455, 0.147, -0.8783, -0.493, 7.129e-08, -0.87, -0.8036, 5.766e-08, -0.5951, -0.4777, 0.6545, -0.5861, -0.2791, 0.3826, -0.8807, -0.3974, 0.2976, -0.8681, -0.6438, 0.4811, -0.5951, -8.074e-08, 0.8119, -0.5837, -3.362e-08, 0.4707, -0.8823, -0.1506, 0.4785, -0.8651, -0.2418, 0.7664, -0.5951, 0.7685, -0.2482, -0.5898, 0.455, -0.147, -0.8783, 0.493, 3.29e-08, -0.87, 0.8036, 1.105e-07, -0.5951, 0.7685, 0.2482, -0.5898, 0.455, 0.147, -0.8783, 0.3974, 0.2976, -0.8681, 0.6438, 0.4811, -0.5951, -0.4777, -0.6545, -0.5861, -0.2791, -0.3826, -0.8807, -0.1506, -0.4785, -0.8651, -0.2418, -0.7664, -0.5951, -1.803e-09, 0.0, -1.0, -9.425e-09, 0.0, -1.0, 2.84e-09, 0.0, -1.0, 3.705e-09, 0.0, -1.0, -1.046e-08, 0.0, -1.0, 4.073e-09, 0.0, -1.0, 3.788e-09, 0.0, -1.0, -2.343e-09, 0.0, -1.0, 2.168e-09, 0.0, -1.0, 4.211e-09, 0.0, -1.0, 5.262e-09, 0.0, -1.0, -2.924e-09, 0.0, -1.0, -2.494e-08, 0.0, -1.0, 4.44e-09, 0.0, -1.0, 1.813e-08, 0.0, -1.0, -9.146e-09, 0.0, -1.0, -2.682e-09, 0.0, -1.0, -2.053e-09, 0.0, -1.0, -4.897e-09, 0.0, -1.0, 4.211e-09, 0.0, -1.0, -1.629e-08, 0.07818, 0.9969, -3.257e-08, 0.07818, 0.9969, -3.257e-08, 0.07818, 0.9969, -1.629e-08, 0.07818, 0.9969, -0.9428, -0.02607, -0.3324, -0.9428, -0.02607, -0.3324, -0.9428, -0.02607, -0.3324, -0.9428, -0.02607, -0.3324, -1.498e-07, 0.8287, -0.5597, 0.07269, 0.8137, -0.5767, 0.06049, 0.7824, -0.6198, -1.045e-07, 0.7839, -0.6209, 0.0, -0.07818, -0.9969, 0.009579, -0.4803, -0.8771, 0.0, -0.07818, -0.9969, 0.0, -0.07818, -0.9969, 4.665e-08, 0.8493, 0.528, -0.2543, 0.806, 0.5345, -0.147, 0.4673, 0.8718, -2.404e-08, 0.4594, 0.8882, -0.8054, -0.2601, 0.5326, -0.6768, -0.5056, 0.5351, -0.3879, -0.2906, 0.8747, -0.444, -0.1435, 0.8844, -0.5, -0.6851, 0.5298, -0.2543, -0.806, 0.5345, -0.147, -0.4673, 0.8718, -0.2724, -0.3734, 0.8868, 0.8054, 0.2601, 0.5326, 0.6768, 0.5056, 0.5351, 0.3879, 0.2906, 0.8747, 0.444, 0.1435, 0.8844, 0.5, -0.6851, 0.5298, 0.6768, -0.5056, 0.5351, 0.3879, -0.2906, 0.8747, 0.2724, -0.3734, 0.8868, 1.148e-07, -0.8493, 0.528, 0.2543, -0.806, 0.5345, 0.147, -0.4673, 0.8718, 7.48e-08, -0.4594, 0.8882, -0.5, 0.6851, 0.5298, -0.6768, 0.5056, 0.5351, -0.3879, 0.2906, 0.8747, -0.2724, 0.3734, 0.8868, 0.5, 0.6851, 0.5298, 0.2543, 0.806, 0.5345, 0.147, 0.4673, 0.8718, 0.2724, 0.3734, 0.8868, -2.877e-08, 0.0, 1.0, -4.03e-09, 0.0, 1.0, 8.83e-09, 0.0, 1.0, -1.528e-08, 0.0, 1.0, -1.587e-08, 0.0, 1.0, 1.953e-08, 0.0, 1.0, 1.015e-08, 0.0, 1.0, -1.528e-08, 0.0, 1.0, -9.583e-09, 0.0, 1.0, -9.547e-09, 0.0, 1.0, 2.831e-09, 0.0, 1.0, 2.3e-09, 0.0, 1.0, -3.446e-09, 0.0, 1.0, -1.528e-08, 0.0, 1.0, -1.587e-08, 0.0, 1.0, -2.719e-08, 0.0, 1.0, -1.69e-08, 0.0, 1.0, 7.71e-09, 0.0, 1.0, -1.572e-08, 0.0, 1.0, -2.74e-08, 0.0, 1.0, 0.8054, -0.2601, 0.5326, 0.8445, 6.586e-08, 0.5356, 0.4813, 5.442e-09, 0.8766, 0.444, -0.1435, 0.8844, 0.4263, 0.5841, 0.6907, 0.211, 0.6692, 0.7125, 0.2543, 0.806, 0.5345, 0.5, 0.6851, 0.5298, 0.6829, 0.2205, 0.6964, 0.564, 0.4216, 0.71, 0.6768, 0.5056, 0.5351, 0.8054, 0.2601, 0.5326, 0.6829, -0.2205, 0.6964, 0.7058, 1.556e-07, 0.7084, 0.8445, 6.586e-08, 0.5356, 0.8054, -0.2601, 0.5326, 0.4263, -0.5841, 0.6907, 0.564, -0.4216, 0.71, 0.6768, -0.5056, 0.5351, 0.5, -0.6851, 0.5298, 1.661e-07, -0.7265, 0.6872, 0.211, -0.6692, 0.7125, 0.2543, -0.806, 0.5345, 1.148e-07, -0.8493, 0.528, -0.4263, -0.5841, 0.6907, -0.211, -0.6692, 0.7125, -0.2543, -0.806, 0.5345, -0.5, -0.6851, 0.5298, -0.6829, -0.2205, 0.6964, -0.564, -0.4216, 0.71, -0.6768, -0.5056, 0.5351, -0.8054, -0.2601, 0.5326, -0.564, -0.4216, 0.71, -0.4263, -0.5841, 0.6907, -0.5, -0.6851, 0.5298, -0.6768, -0.5056, 0.5351, -0.04874, -7.896e-09, 0.9988, -0.04874, -4.411e-09, 0.9988, -0.04703, -0.01517, 0.9988, -0.04702, -0.0152, 0.9988, -0.3636, -0.4678, 0.8056, 0.01088, -0.3284, 0.9445, -0.01088, -0.3284, 0.9445, -0.883, -0.1543, 0.4433, -0.5431, -0.02127, 0.8394, -0.883, -0.1543, 0.4433, -0.01088, -0.3284, 0.9445, 0.2862, -0.1515, 0.9461, -0.9998, 0.01887, 0.008786, -0.8418, -0.5172, -0.1542, -0.9756, -0.1986, -0.0934, -0.8201, 0.524, 0.2298, -0.3124, 0.9295, -0.1959, 0.1732, 0.9346, 0.3107, 0.8201, 0.524, 0.2298, -0.5645, 0.5817, 0.5856, -0.3235, -0.8699, -0.3723, -0.3095, -0.8742, -0.3741, -0.8057, -0.5442, -0.2337, -0.7944, -0.3584, -0.4904, -0.9756, -0.1986, -0.0934, 0.2459, 0.939, -0.2404, 0.5962, 0.5845, 0.5504, -0.8201, 0.524, 0.2298, 0.8527, 0.1283, -0.5065, 0.8057, -0.5442, -0.2337, 0.8268, -0.5169, -0.2221, 0.9998, 0.01887, 0.008787, 0.8268, -0.5169, -0.2221, 0.8057, -0.5442, -0.2337, 0.3095, -0.8742, -0.3741, 0.3235, -0.8699, -0.3723, -0.7944, -0.3584, -0.4904, -0.8057, -0.5442, -0.2337, -0.8418, -0.5172, -0.1542, -0.9998, 0.01887, 0.008786, 0.2459, 0.939, -0.2404, -0.3124, 0.9295, -0.1959, -0.5645, 0.5817, 0.5856, 0.5962, 0.5845, 0.5504, 0.3235, -0.8699, -0.3723, 0.3095, -0.8742, -0.3741, -0.3095, -0.8742, -0.3741, -0.3235, -0.8699, -0.3723, 0.1732, 0.9346, 0.3107, 0.8527, 0.1283, -0.5065, 0.9998, 0.01887, 0.008787, 0.8201, 0.524, 0.2298, -0.8054, 0.2601, 0.5326, -0.8445, -1.805e-07, 0.5356, -0.4813, -4.353e-08, 0.8766, -0.444, 0.1435, 0.8844, 0.8077, 0.4194, 0.4145, 0.9428, -0.02607, -0.3324, 0.9428, -0.02607, -0.3324, 0.9428, -0.02607, -0.3324, -0.1472, 0.949, 0.2788, 0.7675, 0.6353, 0.08588, 0.9921, 0.06645, -0.1064, 0.9515, -0.2878, -0.1083, 0.03331, -0.3147, 0.9486, 0.01088, -0.3284, 0.9445, -0.3636, -0.4678, 0.8056, 0.02916, -0.318, 0.9476, 0.02916, -0.318, 0.9476, 0.04454, -0.3, 0.9529, 0.04604, -0.2952, 0.9543, 0.03331, -0.3147, 0.9486, 0.5401, 0.3692, 0.7563, 0.0, -0.5053, 0.8629, 0.3845, -0.7997, -0.4611, 0.8644, -0.2913, -0.4099, -2.74e-08, 0.0, 1.0, -0.444, 0.1435, 0.8844, -0.4813, -4.353e-08, 0.8766, -2.877e-08, 0.0, 1.0, -2.719e-08, 0.0, 1.0, -2.404e-08, 0.4594, 0.8882, -0.147, 0.4673, 0.8718, -1.69e-08, 0.0, 1.0, -1.528e-08, 0.0, 1.0, -0.2724, -0.3734, 0.8868, -0.147, -0.4673, 0.8718, -1.587e-08, 0.0, 1.0, -1.528e-08, 0.0, 1.0, 0.2724, 0.3734, 0.8868, 0.147, 0.4673, 0.8718, -1.587e-08, 0.0, 1.0, 2.3e-09, 0.0, 1.0, 0.444, 0.1435, 0.8844, 0.3879, 0.2906, 0.8747, -3.446e-09, 0.0, 1.0, -9.547e-09, 0.0, 1.0, 0.444, -0.1435, 0.8844, 0.4813, 5.442e-09, 0.8766, 2.831e-09, 0.0, 1.0, -1.528e-08, 0.0, 1.0, 0.2724, -0.3734, 0.8868, 0.3879, -0.2906, 0.8747, -9.583e-09, 0.0, 1.0, 1.953e-08, 0.0, 1.0, 7.48e-08, -0.4594, 0.8882, 0.147, -0.4673, 0.8718, 1.015e-08, 0.0, 1.0, 7.71e-09, 0.0, 1.0, -0.2724, 0.3734, 0.8868, -0.3879, 0.2906, 0.8747, -1.572e-08, 0.0, 1.0, -4.03e-09, 0.0, 1.0, -0.444, -0.1435, 0.8844, -0.3879, -0.2906, 0.8747, 8.83e-09, 0.0, 1.0, -9.425e-09, 0.0, -1.0, -1.803e-09, 0.0, -1.0, -0.1506, -0.4785, -0.8651, -0.2791, -0.3826, -0.8807, 3.705e-09, 0.0, -1.0, 2.84e-09, 0.0, -1.0, -0.3974, -0.2976, -0.8681, -0.455, -0.147, -0.8783, 4.073e-09, 0.0, -1.0, -1.046e-08, 0.0, -1.0, -0.493, 7.129e-08, -0.87, -0.455, 0.147, -0.8783, -2.343e-09, 0.0, -1.0, 3.788e-09, 0.0, -1.0, -0.3974, 0.2976, -0.8681, -0.2791, 0.3826, -0.8807, 4.211e-09, 0.0, -1.0, 2.168e-09, 0.0, -1.0, -0.1506, 0.4785, -0.8651, -3.362e-08, 0.4707, -0.8823, -9.146e-09, 0.0, -1.0, 1.813e-08, 0.0, -1.0, 0.493, 3.29e-08, -0.87, 0.455, -0.147, -0.8783, -2.053e-09, 0.0, -1.0, -2.682e-09, 0.0, -1.0, 0.3974, -0.2976, -0.8681, 0.2791, -0.3826, -0.8807, -2.924e-09, 0.0, -1.0, 5.262e-09, 0.0, -1.0, 0.1506, 0.4785, -0.8651, 0.2791, 0.3826, -0.8807, 4.44e-09, 0.0, -1.0, -2.494e-08, 0.0, -1.0, 0.3974, 0.2976, -0.8681, 0.455, 0.147, -0.8783, -0.564, 0.4216, 0.71, -0.6829, 0.2205, 0.6964, -0.8054, 0.2601, 0.5326, -0.6768, 0.5056, 0.5351, 2.375e-09, -0.8119, -0.5837, 0.0, -0.4707, -0.8823, 0.1506, -0.4785, -0.8651, 0.2418, -0.7664, -0.5951, 4.211e-09, 0.0, -1.0, -4.897e-09, 0.0, -1.0, 0.1506, -0.4785, -0.8651, 0.0, -0.4707, -0.8823, 2.84e-09, 0.0, -1.0, -9.425e-09, 0.0, -1.0, -0.2791, -0.3826, -0.8807, -0.3974, -0.2976, -0.8681, -3.446e-09, 0.0, 1.0, 0.3879, 0.2906, 0.8747, 0.2724, 0.3734, 0.8868, -1.528e-08, 0.0, 1.0, 0.564, 0.4216, 0.71, 0.4263, 0.5841, 0.6907, 0.5, 0.6851, 0.5298, 0.6768, 0.5056, 0.5351, 0.6768, 0.5056, 0.5351, 0.5, 0.6851, 0.5298, 0.2724, 0.3734, 0.8868, 0.3879, 0.2906, 0.8747, -0.6438, -0.4811, -0.5951, -0.3974, -0.2976, -0.8681, -0.2791, -0.3826, -0.8807, -0.4777, -0.6545, -0.5861, -2.494e-08, 0.0, -1.0, -2.924e-09, 0.0, -1.0, 0.2791, 0.3826, -0.8807, 0.3974, 0.2976, -0.8681, 8.83e-09, 0.0, 1.0, -0.3879, -0.2906, 0.8747, -0.2724, -0.3734, 0.8868, -1.528e-08, 0.0, 1.0, -0.6768, -0.5056, 0.5351, -0.5, -0.6851, 0.5298, -0.2724, -0.3734, 0.8868, -0.3879, -0.2906, 0.8747, 0.6438, 0.4811, -0.5951, 0.3974, 0.2976, -0.8681, 0.2791, 0.3826, -0.8807, 0.4777, 0.6545, -0.5861, 2.168e-09, 0.0, -1.0, -2.343e-09, 0.0, -1.0, -0.2791, 0.3826, -0.8807, -0.1506, 0.4785, -0.8651, 1.015e-08, 0.0, 1.0, 0.147, -0.4673, 0.8718, 0.2724, -0.3734, 0.8868, -1.528e-08, 0.0, 1.0, -1.709e-09, -0.05019, 0.9987, -3.863e-09, -0.05019, 0.9987, 0.01472, -0.04646, 0.9988, 0.01459, -0.0465, 0.9988, 0.2543, -0.806, 0.5345, 0.5, -0.6851, 0.5298, 0.2724, -0.3734, 0.8868, 0.147, -0.4673, 0.8718, -0.2418, 0.7664, -0.5951, -0.1506, 0.4785, -0.8651, -0.2791, 0.3826, -0.8807, -0.4777, 0.6545, -0.5861, 2.848e-08, 0.05019, 0.9987, 2.797e-08, 0.05019, 0.9987, -0.01472, 0.04646, 0.9988, -0.01459, 0.0465, 0.9988, -4.897e-09, 0.0, -1.0, -2.053e-09, 0.0, -1.0, 0.2791, -0.3826, -0.8807, 0.1506, -0.4785, -0.8651, -1.69e-08, 0.0, 1.0, -0.147, 0.4673, 0.8718, -0.2724, 0.3734, 0.8868, 7.71e-09, 0.0, 1.0, -0.2543, 0.806, 0.5345, -0.5, 0.6851, 0.5298, -0.2724, 0.3734, 0.8868, -0.147, 0.4673, 0.8718, 0.2418, -0.7664, -0.5951, 0.1506, -0.4785, -0.8651, 0.2791, -0.3826, -0.8807, 0.4777, -0.6545, -0.5861, -2.682e-09, 0.0, -1.0, -9.146e-09, 0.0, -1.0, 0.455, -0.147, -0.8783, 0.3974, -0.2976, -0.8681, -1.572e-08, 0.0, 1.0, -0.3879, 0.2906, 0.8747, -0.444, 0.1435, 0.8844, -2.74e-08, 0.0, 1.0, -0.6768, 0.5056, 0.5351, -0.8054, 0.2601, 0.5326, -0.444, 0.1435, 0.8844, -0.3879, 0.2906, 0.8747, -0.0294, 0.04031, 0.9988, -0.02942, 0.04029, 0.9988, -0.03909, 0.02911, 0.9988, -0.03898, 0.02926, 0.9988, 0.6438, -0.4811, -0.5951, 0.3974, -0.2976, -0.8681, 0.455, -0.147, -0.8783, 0.7685, -0.2482, -0.5898, -1.046e-08, 0.0, -1.0, 3.705e-09, 0.0, -1.0, -0.455, -0.147, -0.8783, -0.493, 7.129e-08, -0.87, 2.831e-09, 0.0, 1.0, 0.4813, 5.442e-09, 0.8766, 0.444, 0.1435, 0.8844, 2.3e-09, 0.0, 1.0, 0.7058, 1.556e-07, 0.7084, 0.6829, 0.2205, 0.6964, 0.8054, 0.2601, 0.5326, 0.8445, 6.586e-08, 0.5356, 0.8445, 6.586e-08, 0.5356, 0.8054, 0.2601, 0.5326, 0.444, 0.1435, 0.8844, 0.4813, 5.442e-09, 0.8766, -0.8036, 5.766e-08, -0.5951, -0.493, 7.129e-08, -0.87, -0.455, -0.147, -0.8783, -0.7685, -0.2482, -0.5898, 3.788e-09, 0.0, -1.0, 4.073e-09, 0.0, -1.0, -0.455, 0.147, -0.8783, -0.3974, 0.2976, -0.8681, -9.583e-09, 0.0, 1.0, 0.3879, -0.2906, 0.8747, 0.444, -0.1435, 0.8844, -9.547e-09, 0.0, 1.0, 0.564, -0.4216, 0.71, 0.6829, -0.2205, 0.6964, 0.8054, -0.2601, 0.5326, 0.6768, -0.5056, 0.5351, 0.6768, -0.5056, 0.5351, 0.8054, -0.2601, 0.5326, 0.444, -0.1435, 0.8844, 0.3879, -0.2906, 0.8747, -0.6438, 0.4811, -0.5951, -0.3974, 0.2976, -0.8681, -0.455, 0.147, -0.8783, -0.7685, 0.2482, -0.5898, 1.813e-08, 0.0, -1.0, 4.44e-09, 0.0, -1.0, 0.455, 0.147, -0.8783, 0.493, 3.29e-08, -0.87, -2.877e-08, 0.0, 1.0, -0.4813, -4.353e-08, 0.8766, -0.444, -0.1435, 0.8844, -4.03e-09, 0.0, 1.0, -0.7058, -2.528e-07, 0.7084, -0.6829, -0.2205, 0.6964, -0.8054, -0.2601, 0.5326, -0.8445, -1.805e-07, 0.5356, -0.8445, -1.805e-07, 0.5356, -0.8054, -0.2601, 0.5326, -0.444, -0.1435, 0.8844, -0.4813, -4.353e-08, 0.8766, 0.8036, 1.105e-07, -0.5951, 0.493, 3.29e-08, -0.87, 0.455, 0.147, -0.8783, 0.7685, 0.2482, -0.5898, -1.803e-09, 0.0, -1.0, 4.211e-09, 0.0, -1.0, 0.0, -0.4707, -0.8823, -0.1506, -0.4785, -0.8651, -0.2418, -0.7664, -0.5951, -0.1506, -0.4785, -0.8651, 0.0, -0.4707, -0.8823, 2.375e-09, -0.8119, -0.5837, -1.587e-08, 0.0, 1.0, 0.147, 0.4673, 0.8718, -2.404e-08, 0.4594, 0.8882, -2.719e-08, 0.0, 1.0, 0.0294, 0.04031, 0.9988, 0.02942, 0.04029, 0.9988, 0.01472, 0.04646, 0.9988, 0.01459, 0.0465, 0.9988, 0.2543, 0.806, 0.5345, 4.665e-08, 0.8493, 0.528, -2.404e-08, 0.4594, 0.8882, 0.147, 0.4673, 0.8718, 5.262e-09, 0.0, -1.0, 4.211e-09, 0.0, -1.0, -3.362e-08, 0.4707, -0.8823, 0.1506, 0.4785, -0.8651, -1.587e-08, 0.0, 1.0, -0.147, -0.4673, 0.8718, 7.48e-08, -0.4594, 0.8882, 1.953e-08, 0.0, 1.0, -0.0294, -0.04031, 0.9988, -0.02942, -0.04029, 0.9988, -0.01472, -0.04646, 0.9988, -0.01459, -0.0465, 0.9988, -0.2543, -0.806, 0.5345, 1.148e-07, -0.8493, 0.528, 7.48e-08, -0.4594, 0.8882, -0.147, -0.4673, 0.8718, 0.2418, 0.7664, -0.5951, 0.1506, 0.4785, -0.8651, -3.362e-08, 0.4707, -0.8823, -8.074e-08, 0.8119, -0.5837, -0.7214, 0.688, 0.07904, 0.2511, 0.9619, 0.1083, -0.4146, 0.9059, 0.08685, -0.7662, 0.6383, 0.07363, 0.7675, 0.6353, 0.08588, 0.2149, 0.9698, 0.1151, 0.9798, 0.1937, -0.04965, 0.9921, 0.06645, -0.1064, -0.7662, 0.6383, 0.07363, -0.9927, 0.1195, 0.01654, -0.9867, 0.1609, 0.02112, -0.7214, 0.688, 0.07904, 0.8795, 0.4536, -0.1441, 0.7632, -0.1027, -0.638, 0.9569, -0.1926, 0.2172, 0.9518, -0.1901, 0.2408, -0.9983, -0.05367, 0.02177, -0.9987, -0.04928, 0.01524, -0.9992, -0.0397, 0.0006176, -0.9992, -0.03976, 0.0008161, 0.9515, -0.2878, -0.1083, 0.9992, -0.0393, -0.0006567, 0.7249, 0.6479, 0.234, -0.1472, 0.949, 0.2788, -0.9867, 0.1609, 0.02112, -0.9927, 0.1195, 0.01654, -0.9992, -0.0394, -0.0003598, -0.9992, -0.03933, -0.0005702, 0.0458, -0.3425, 0.9384, 0.04515, -0.3562, 0.9333, 0.04604, -0.2952, 0.9543, 0.04454, -0.3, 0.9529, -0.04606, -0.2952, 0.9543, -0.03959, -0.3695, 0.9284, -0.04173, -0.35, 0.9358, -0.1709, 0.1084, 0.9793, 0.9992, -0.0393, -0.0006567, 0.9569, -0.1926, 0.2172, 0.7632, -0.1027, -0.638, 0.7249, 0.6479, 0.234, -0.9992, -0.03933, -0.0005702, -0.9992, -0.0394, -0.0003598, -0.9992, -0.03976, 0.0008161, -0.9992, -0.0397, 0.0006176, 0.04515, -0.3562, 0.9333, 0.0458, -0.3425, 0.9384, 0.02823, -0.3318, 0.9429, -0.5645, 0.5817, 0.5856, -0.03959, -0.3695, 0.9284, 0.5962, 0.5845, 0.5504, 0.2263, -0.284, 0.9317, -0.04173, -0.35, 0.9358, 0.00309, -0.2519, -0.9677, -0.3845, -0.7997, -0.4611, -0.5312, -0.7352, -0.4211, -0.002334, 0.2891, -0.9573, -0.3916, -0.2809, 0.8762, 0.0006714, -0.303, 0.953, -0.6274, -0.4022, 0.6668, -4.433e-08, -0.5053, 0.8629, -0.04606, -0.2952, 0.9543, -0.1709, 0.1084, 0.9793, -0.5431, -0.02127, 0.8394, 0.2862, -0.1515, 0.9461, 0.9798, 0.1937, -0.04965, 0.2149, 0.9698, 0.1151, -0.4146, 0.9059, 0.08685, 0.2511, 0.9619, 0.1083, -0.04258, 0.1012, -0.994, 0.04593, 0.1002, -0.9939, 0.2296, 0.09809, -0.9683, -0.04374, 0.1018, -0.9938, -0.1219, 0.1777, -0.9765, -0.125, 0.182, -0.9753, -0.04258, 0.1012, -0.994, -0.04374, 0.1018, -0.9938, -0.125, 0.182, -0.9753, -0.1219, 0.1777, -0.9765, -0.04505, -0.9257, -0.3755, -0.3042, 0.7518, -0.5851, 0.1293, 0.1783, -0.9754, 0.1264, 0.1741, -0.9766, 0.2296, 0.09809, -0.9683, 0.04593, 0.1002, -0.9939, 0.1689, 0.2778, -0.9457, 0.1264, 0.1741, -0.9766, 0.1293, 0.1783, -0.9754, 0.7063, 0.2027, -0.6783, -0.3042, 0.7518, -0.5851, -0.04505, -0.9257, -0.3755, -0.1223, -0.4084, -0.9046, 0.1545, 0.9311, -0.3305, 0.7063, 0.2027, -0.6783, 0.6793, -0.2516, -0.6894, 0.1208, 0.3697, -0.9212, 0.1689, 0.2778, -0.9457, 0.6793, -0.2516, -0.6894, -0.3124, 0.9295, -0.1959, 0.05345, 0.3617, -0.9308, 0.1208, 0.3697, -0.9212, 0.1545, 0.9311, -0.3305, -0.1223, -0.4084, -0.9046, 0.5573, 0.5028, -0.6608, 0.2459, 0.939, -0.2404, 0.5962, 0.5845, 0.5504, 0.4146, -0.2572, 0.8729, 0.8166, 6.938e-05, 0.5772, 0.2263, -0.284, 0.9317, 0.02895, 0.7818, -0.6229, -0.3124, 0.9295, -0.1959, 0.2459, 0.939, -0.2404, -0.5076, 0.2883, -0.8119, -0.5076, 0.2883, -0.8119, 0.2459, 0.939, -0.2404, 0.5573, 0.5028, -0.6608, 0.5874, 0.4563, -0.6684, -0.3845, -0.7997, -0.4611, -4.433e-08, -0.5053, 0.8629, -0.6274, -0.4022, 0.6668, -0.5312, -0.7352, -0.4211, 0.4009, -0.2631, 0.8775, 0.4146, -0.2572, 0.8729, 0.5962, 0.5845, 0.5504, -0.5645, 0.5817, 0.5856, 0.3845, -0.7997, -0.4611, 0.0, -0.5053, 0.8629, -4.433e-08, -0.5053, 0.8629, -0.3845, -0.7997, -0.4611, -0.001261, -0.6691, 0.7432, 0.0, -0.5053, 0.8629, 0.5401, 0.3692, 0.7563, 0.817, -0.009111, 0.5766, -0.3916, -0.2809, 0.8762, -0.001261, -0.6691, 0.7432, 0.4146, -0.2572, 0.8729, 0.4009, -0.2631, 0.8775, 0.002464, 0.7232, -0.6906, -0.5076, 0.2883, -0.8119, 0.5874, 0.4563, -0.6684, 0.6071, 0.4333, -0.6661, 0.00309, -0.2519, -0.9677, 0.02895, 0.7818, -0.6229, -0.5076, 0.2883, -0.8119, 0.002464, 0.7232, -0.6906, -0.5645, 0.5817, 0.5856, 0.02823, -0.3318, 0.9429, 0.007326, -0.2932, 0.956, 0.4009, -0.2631, 0.8775, -0.3124, 0.9295, -0.1959, 0.02895, 0.7818, -0.6229, 0.00925, 0.3161, -0.9487, 0.05345, 0.3617, -0.9308, -0.9968, -0.05775, 0.05498, -0.9973, -0.06218, 0.03934, -0.9987, -0.04928, 0.01524, -0.9983, -0.05367, 0.02177, 0.8855, 0.4517, -0.1086, 0.8795, 0.4536, -0.1441, 0.9518, -0.1901, 0.2408, 0.9443, -0.1996, 0.2616, 0.8644, -0.2913, -0.4099, 0.8855, 0.4517, -0.1086, 0.9443, -0.1996, 0.2616, 0.5401, 0.3692, 0.7563, -0.5312, -0.7352, -0.4211, -0.6274, -0.4022, 0.6668, -0.9973, -0.06218, 0.03934, -0.9968, -0.05775, 0.05498, -0.3845, -0.7997, -0.4611, 0.00309, -0.2519, -0.9677, 0.002464, 0.7232, -0.6906, 0.3845, -0.7997, -0.4611, 0.3845, -0.7997, -0.4611, 0.002464, 0.7232, -0.6906, 0.6071, 0.4333, -0.6661, 0.8644, -0.2913, -0.4099, -4.433e-08, -0.5053, 0.8629, 0.0, -0.5053, 0.8629, -0.001261, -0.6691, 0.7432, -0.3916, -0.2809, 0.8762, 0.4146, -0.2572, 0.8729, -0.001261, -0.6691, 0.7432, 0.817, -0.009111, 0.5766, 0.8166, 6.938e-05, 0.5772, 0.4009, -0.2631, 0.8775, 0.007326, -0.2932, 0.956, 0.0006714, -0.303, 0.953, -0.3916, -0.2809, 0.8762, 0.02895, 0.7818, -0.6229, 0.00309, -0.2519, -0.9677, -0.002334, 0.2891, -0.9573, 0.00925, 0.3161, -0.9487, 0.8077, 0.4194, 0.4145, 0.8077, 0.4194, 0.4145, 0.9428, -0.02607, -0.3324, 0.7952, -0.3987, -0.4569, -0.7978, 0.5212, -0.3033, 0.09257, 0.8606, -0.5008, 0.07269, 0.8137, -0.5767, -1.498e-07, 0.8287, -0.5597, -0.9428, -0.02607, -0.3324, -0.9428, -0.02607, -0.3324, -0.9428, -0.02607, -0.3324, -0.9428, -0.02607, -0.3324, -0.8198, 0.495, -0.2881, -0.7978, 0.5212, -0.3033, -1.498e-07, 0.8287, -0.5597, -0.07269, 0.8137, -0.5767, 0.0, -0.8358, -0.5491, 0.3001, -0.3502, -0.8873, 0.009579, -0.4803, -0.8771, 0.0, -0.07818, -0.9969, -0.07269, 0.8137, -0.5767, -1.498e-07, 0.8287, -0.5597, -1.045e-07, 0.7839, -0.6209, -0.06049, 0.7824, -0.6198, 0.0, 0.07818, 0.9969, -1.629e-08, 0.07818, 0.9969, -1.629e-08, 0.07818, 0.9969, 0.0, 0.07818, 0.9969, 0.2424, 0.7662, -0.5951, 0.2418, 0.7664, -0.5951, -8.074e-08, 0.8119, -0.5837, -9.974e-08, 0.8119, -0.5837, -0.2424, -0.7662, -0.5951, -0.2418, -0.7664, -0.5951, 2.375e-09, -0.8119, -0.5837, 2.433e-09, -0.8119, -0.5837, 0.8036, 1.454e-07, -0.5951, 0.8036, 1.105e-07, -0.5951, 0.7685, 0.2482, -0.5898, 0.7685, 0.248, -0.5898, -0.6443, 0.4804, -0.5951, -0.6438, 0.4811, -0.5951, -0.7685, 0.2482, -0.5898, -0.7685, 0.248, -0.5898, -0.8036, 2.078e-08, -0.5951, -0.8036, 5.766e-08, -0.5951, -0.7685, -0.2482, -0.5898, -0.7685, -0.248, -0.5898, 0.6443, -0.4804, -0.5951, 0.6438, -0.4811, -0.5951, 0.7685, -0.2482, -0.5898, 0.7685, -0.248, -0.5898, 0.2424, -0.7662, -0.5951, 0.2418, -0.7664, -0.5951, 0.4777, -0.6545, -0.5861, 0.4778, -0.6544, -0.5861, -0.2424, 0.7662, -0.5951, -0.2418, 0.7664, -0.5951, -0.4777, 0.6545, -0.5861, -0.4778, 0.6544, -0.5861, 0.6443, 0.4804, -0.5951, 0.6438, 0.4811, -0.5951, 0.4777, 0.6545, -0.5861, 0.4778, 0.6544, -0.5861, -0.6443, -0.4804, -0.5951, -0.6438, -0.4811, -0.5951, -0.4777, -0.6545, -0.5861, -0.4778, -0.6544, -0.5861, 2.433e-09, -0.8119, -0.5837, 2.375e-09, -0.8119, -0.5837, 0.2418, -0.7664, -0.5951, 0.2424, -0.7662, -0.5951, -0.4778, -0.6544, -0.5861, -0.4777, -0.6545, -0.5861, -0.2418, -0.7664, -0.5951, -0.2424, -0.7662, -0.5951, 0.7685, 0.248, -0.5898, 0.7685, 0.2482, -0.5898, 0.6438, 0.4811, -0.5951, 0.6443, 0.4804, -0.5951, 0.7685, -0.248, -0.5898, 0.7685, -0.2482, -0.5898, 0.8036, 1.105e-07, -0.5951, 0.8036, 1.454e-07, -0.5951, -9.974e-08, 0.8119, -0.5837, -8.074e-08, 0.8119, -0.5837, -0.2418, 0.7664, -0.5951, -0.2424, 0.7662, -0.5951, -0.4778, 0.6544, -0.5861, -0.4777, 0.6545, -0.5861, -0.6438, 0.4811, -0.5951, -0.6443, 0.4804, -0.5951, -0.7685, 0.248, -0.5898, -0.7685, 0.2482, -0.5898, -0.8036, 5.766e-08, -0.5951, -0.8036, 2.078e-08, -0.5951, -0.7685, -0.248, -0.5898, -0.7685, -0.2482, -0.5898, -0.6438, -0.4811, -0.5951, -0.6443, -0.4804, -0.5951, 0.4778, 0.6544, -0.5861, 0.4777, 0.6545, -0.5861, 0.2418, 0.7664, -0.5951, 0.2424, 0.7662, -0.5951, 0.4778, -0.6544, -0.5861, 0.4777, -0.6545, -0.5861, 0.6438, -0.4811, -0.5951, 0.6443, -0.4804, -0.5951, -0.01459, -0.0465, 0.9988, -0.01472, -0.04646, 0.9988, -3.863e-09, -0.05019, 0.9987, -1.709e-09, -0.05019, 0.9987, 0.01459, 0.0465, 0.9988, 0.01472, 0.04646, 0.9988, 2.797e-08, 0.05019, 0.9987, 2.848e-08, 0.05019, 0.9987, 4.535e-08, 0.7265, 0.6872, -0.211, 0.6692, 0.7125, -0.2543, 0.806, 0.5345, 4.665e-08, 0.8493, 0.528, 0.0294, -0.04031, 0.9988, 0.02942, -0.04029, 0.9988, 0.03909, -0.02911, 0.9988, 0.03898, -0.02926, 0.9988, 0.04702, -0.0152, 0.9988, 0.04703, -0.01517, 0.9988, 0.04874, 4.072e-09, 0.9988, 0.04874, 4.738e-09, 0.9988, -0.6829, 0.2205, 0.6964, -0.7058, -2.528e-07, 0.7084, -0.8445, -1.805e-07, 0.5356, -0.8054, 0.2601, 0.5326, -0.01459, 0.0465, 0.9988, -0.01472, 0.04646, 0.9988, -0.02942, 0.04029, 0.9988, -0.0294, 0.04031, 0.9988, 0.01459, -0.0465, 0.9988, 0.01472, -0.04646, 0.9988, 0.02942, -0.04029, 0.9988, 0.0294, -0.04031, 0.9988, -0.03898, -0.02926, 0.9988, -0.03909, -0.02911, 0.9988, -0.02942, -0.04029, 0.9988, -0.0294, -0.04031, 0.9988, 0.04702, 0.0152, 0.9988, 0.04703, 0.01517, 0.9988, 0.03909, 0.02911, 0.9988, 0.03898, 0.02926, 0.9988, -0.04702, 0.0152, 0.9988, -0.04703, 0.01517, 0.9988, -0.04874, -4.411e-09, 0.9988, -0.04874, -7.896e-09, 0.9988, 0.04874, 4.738e-09, 0.9988, 0.04874, 4.072e-09, 0.9988, 0.04703, 0.01517, 0.9988, 0.04702, 0.0152, 0.9988, 0.211, 0.6692, 0.7125, 4.535e-08, 0.7265, 0.6872, 4.665e-08, 0.8493, 0.528, 0.2543, 0.806, 0.5345, -0.03898, 0.02926, 0.9988, -0.03909, 0.02911, 0.9988, -0.04703, 0.01517, 0.9988, -0.04702, 0.0152, 0.9988, 0.211, -0.6692, 0.7125, 0.4263, -0.5841, 0.6907, 0.5, -0.6851, 0.5298, 0.2543, -0.806, 0.5345, 0.03898, -0.02926, 0.9988, 0.03909, -0.02911, 0.9988, 0.04703, -0.01517, 0.9988, 0.04702, -0.0152, 0.9988, 0.03898, 0.02926, 0.9988, 0.03909, 0.02911, 0.9988, 0.02942, 0.04029, 0.9988, 0.0294, 0.04031, 0.9988, -0.211, -0.6692, 0.7125, 1.661e-07, -0.7265, 0.6872, 1.148e-07, -0.8493, 0.528, -0.2543, -0.806, 0.5345, -0.04702, -0.0152, 0.9988, -0.04703, -0.01517, 0.9988, -0.03909, -0.02911, 0.9988, -0.03898, -0.02926, 0.9988, -0.211, 0.6692, 0.7125, -0.4263, 0.5841, 0.6907, -0.5, 0.6851, 0.5298, -0.2543, 0.806, 0.5345, -0.4832, -0.1559, 0.8615, -0.403, -0.3002, 0.8646, -0.564, -0.4216, 0.71, -0.6829, -0.2205, 0.6964, 4.535e-08, 0.7265, 0.6872, 0.211, 0.6692, 0.7125, 0.1517, 0.4789, 0.8647, 0.0, 0.5134, 0.8581, -0.4263, -0.5841, 0.6907, -0.564, -0.4216, 0.71, -0.403, -0.3002, 0.8646, -0.3015, -0.4129, 0.8594, -0.4832, 0.1559, 0.8615, -0.5026, -1.873e-07, 0.8645, -0.7058, -2.528e-07, 0.7084, -0.6829, 0.2205, 0.6964, 0.4263, 0.5841, 0.6907, 0.564, 0.4216, 0.71, 0.403, 0.3002, 0.8646, 0.3015, 0.4129, 0.8594, 0.6829, 0.2205, 0.6964, 0.7058, 1.556e-07, 0.7084, 0.5026, 1.659e-07, 0.8645, 0.4832, 0.1559, 0.8615, 0.6829, -0.2205, 0.6964, 0.564, -0.4216, 0.71, 0.403, -0.3002, 0.8646, 0.4832, -0.1559, 0.8615, 0.4263, -0.5841, 0.6907, 0.211, -0.6692, 0.7125, 0.1517, -0.4789, 0.8647, 0.3015, -0.4129, 0.8594, 1.661e-07, -0.7265, 0.6872, -0.211, -0.6692, 0.7125, -0.1517, -0.4789, 0.8647, 1.537e-07, -0.5134, 0.8581, -0.4263, 0.5841, 0.6907, -0.211, 0.6692, 0.7125, -0.1517, 0.4789, 0.8647, -0.3015, 0.4129, 0.8594, 0.211, 0.6692, 0.7125, 0.4263, 0.5841, 0.6907, 0.3015, 0.4129, 0.8594, 0.1517, 0.4789, 0.8647, -0.211, -0.6692, 0.7125, -0.4263, -0.5841, 0.6907, -0.3015, -0.4129, 0.8594, -0.1517, -0.4789, 0.8647, 0.564, -0.4216, 0.71, 0.4263, -0.5841, 0.6907, 0.3015, -0.4129, 0.8594, 0.403, -0.3002, 0.8646, -0.564, 0.4216, 0.71, -0.4263, 0.5841, 0.6907, -0.3015, 0.4129, 0.8594, -0.403, 0.3002, 0.8646, -0.403, 0.3002, 0.8646, -0.4832, 0.1559, 0.8615, -0.6829, 0.2205, 0.6964, -0.564, 0.4216, 0.71, 0.564, 0.4216, 0.71, 0.6829, 0.2205, 0.6964, 0.4832, 0.1559, 0.8615, 0.403, 0.3002, 0.8646, 0.7058, 1.556e-07, 0.7084, 0.6829, -0.2205, 0.6964, 0.4832, -0.1559, 0.8615, 0.5026, 1.659e-07, 0.8645, -0.5026, -1.873e-07, 0.8645, -0.4832, -0.1559, 0.8615, -0.6829, -0.2205, 0.6964, -0.7058, -2.528e-07, 0.7084, -0.211, 0.6692, 0.7125, 4.535e-08, 0.7265, 0.6872, 0.0, 0.5134, 0.8581, -0.1517, 0.4789, 0.8647, 0.211, -0.6692, 0.7125, 1.661e-07, -0.7265, 0.6872, 1.537e-07, -0.5134, 0.8581, 0.1517, -0.4789, 0.8647, -0.4263, 0.5841, 0.6907, -0.564, 0.4216, 0.71, -0.6768, 0.5056, 0.5351, -0.5, 0.6851, 0.5298, 0.2334, -0.9399, 0.2491, 7.203e-08, -0.8176, 0.5758, 7.203e-08, -0.8176, 0.5758, 7.203e-08, -0.8176, 0.5758, 7.203e-08, -0.8176, 0.5758, 7.203e-08, -0.8176, 0.5758, 7.203e-08, -0.8176, 0.5758, -0.009579, -0.9818, 0.1897])] * 3)])
me_cylinder_001 = bpy.data.meshes.new('Cylinder.001')
me_cylinder_001.from_pydata([(2.241, -0.07638, -0.3054), (1.813, -1.394, -0.3054), (0.6926, -2.208, -0.3054), (-0.6926, -2.208, -0.3054), (-1.813, -1.394, -0.3054), (-2.241, -0.07638, -0.3054), (-1.813, 1.241, -0.3054), (-0.6926, 2.055, -0.3054), (0.6926, 2.055, -0.3054), (1.813, 1.241, -0.3054), (1.716, -0.07638, -0.2015), (1.388, -1.085, -0.2015), (0.5303, -1.709, -0.2015), (-0.5303, -1.709, -0.2015), (-1.388, -1.085, -0.2015), (-1.716, -0.07638, -0.2015), (-1.388, 0.9324, -0.2015), (-0.5303, 1.556, -0.2015), (0.5303, 1.556, -0.2015), (1.388, 0.9324, -0.2015), (3.677, -0.07638, -0.2015), (2.975, -2.238, -0.2015), (1.136, -3.574, -0.2015), (-1.136, -3.574, -0.2015), (1.136, 3.421, -0.2015), (2.975, 2.085, -0.2015), (-2.975, -2.238, -0.2015), (-3.677, -0.07638, -0.2015), (-2.975, 2.085, -0.2015), (-1.136, 3.421, -0.2015), (-2.135, -2.965, -0.2015), (-0.9966, -1.424, -0.2015), (-1.302, -1.837, -0.3054), (2.135, 2.812, -0.2015), (0.9966, 1.272, -0.2015), (1.302, 1.684, -0.3054), (-2.135, 2.812, -0.2015), (-0.9966, 1.272, -0.2015), (-1.302, 1.684, -0.3054), (2.135, -2.965, -0.2015), (0.9966, -1.424, -0.2015), (1.302, -1.837, -0.3054), (3.455, -1.18, -0.2015), (1.613, -0.5913, -0.2015), (2.106, -0.7489, -0.3054), (-3.455, -1.18, -0.2015), (-1.613, -0.5913, -0.2015), (-2.106, -0.7489, -0.3054), (-3.455, 1.027, -0.2015), (-1.613, 0.4385, -0.2015), (-2.106, 0.5961, -0.3054), (3.455, 1.027, -0.2015), (1.613, 0.4385, -0.2015), (2.106, 0.5961, -0.3054), (-6.765e-06, -3.646, -0.2015), (-6.632e-06, -1.743, -0.2015), (-6.898e-06, -2.253, -0.3054), (-7.12e-06, 3.494, -0.2015), (-7.031e-06, 1.59, -0.2015), (-7.076e-06, 2.1, -0.3054), (-6.999e-06, -0.07638, 0.1785), (1.228, 3.703, 0.1785), (-7.165e-06, 3.782, 0.1785), (-1.228, -3.856, 0.1785), (-6.765e-06, -3.934, 0.1785), (3.974, -0.07638, 0.1785), (3.734, 1.116, 0.1785), (-3.215, 2.259, 0.1785), (-3.734, 1.116, 0.1785), (-3.974, -0.07638, 0.1785), (-3.734, -1.269, 0.1785), (3.215, -2.412, 0.1785), (3.734, -1.269, 0.1785), (1.228, -3.856, 0.1785), (2.308, -3.198, 0.1785), (-1.228, 3.703, 0.1785), (-2.308, 3.045, 0.1785), (3.215, 2.259, 0.1785), (2.308, 3.045, 0.1785), (-3.215, -2.412, 0.1785), (-2.308, -3.198, 0.1785), (0.7554, 2.206, 0.1785), (-7.051e-06, 2.254, 0.1785), (-0.7554, -2.359, 0.1785), (-6.759e-06, -2.407, 0.1785), (2.419, -0.07638, 0.1785), (2.274, 0.6444, 0.1785), (-1.965, 1.325, 0.1785), (-2.274, 0.6444, 0.1785), (-2.419, -0.07638, 0.1785), (-2.274, -0.7972, 0.1785), (1.965, -1.478, 0.1785), (2.274, -0.7972, 0.1785), (0.7554, -2.359, 0.1785), (1.406, -1.962, 0.1785), (-0.7554, 2.206, 0.1785), (-1.406, 1.809, 0.1785), (1.965, 1.325, 0.1785), (1.406, 1.809, 0.1785), (-1.965, -1.478, 0.1785), (-1.406, -1.962, 0.1785)], [], [(3, 56, 2, 41, 1, 44, 0, 53, 9, 35, 8, 59, 7, 38, 6, 50, 5, 47, 4, 32), (64, 54, 22, 73), (66, 51, 25, 77), (78, 33, 24, 61), (70, 45, 26, 79), (76, 36, 28, 67), (62, 57, 29, 75), (74, 39, 21, 71), (80, 30, 23, 63), (10, 43, 11, 40, 12, 55, 13, 31, 14, 46, 15, 49, 16, 37, 17, 58, 18, 34, 19, 52), (68, 48, 27, 69), (72, 42, 20, 65), (43, 10, 20, 42), (55, 12, 22, 54), (34, 18, 24, 33), (31, 13, 23, 30), (46, 14, 26, 45), (49, 15, 27, 48), (37, 16, 28, 36), (58, 17, 29, 57), (40, 11, 21, 39), (52, 19, 25, 51), (14, 31, 30, 26), (79, 26, 30, 80), (19, 34, 33, 25), (77, 25, 33, 78), (17, 37, 36, 29), (75, 29, 36, 76), (12, 40, 39, 22), (73, 22, 39, 74), (11, 43, 42, 21), (71, 21, 42, 72), (15, 46, 45, 27), (69, 27, 45, 70), (16, 49, 48, 28), (67, 28, 48, 68), (10, 52, 51, 20), (65, 20, 51, 66), (13, 55, 54, 23), (63, 23, 54, 64), (18, 58, 57, 24), (61, 24, 57, 62), (82, 81, 61, 62), (84, 83, 63, 64), (86, 85, 65, 66), (88, 87, 67, 68), (90, 89, 69, 70), (92, 91, 71, 72), (94, 93, 73, 74), (96, 95, 75, 76), (98, 97, 77, 78), (100, 99, 79, 80), (85, 92, 72, 65), (89, 88, 68, 69), (83, 100, 80, 63), (91, 94, 74, 71), (95, 82, 62, 75), (87, 96, 76, 67), (99, 90, 70, 79), (81, 98, 78, 61), (97, 86, 66, 77), (93, 84, 64, 73), (60, 81, 82), (60, 83, 84), (60, 85, 86), (60, 87, 88), (60, 89, 90), (60, 91, 92), (60, 93, 94), (60, 95, 96), (60, 97, 98), (60, 99, 100), (60, 92, 85), (60, 88, 89), (60, 100, 83), (60, 94, 91), (60, 82, 95), (60, 96, 87), (60, 90, 99), (60, 98, 81), (60, 86, 97), (60, 84, 93)])
me_cylinder_001.polygons.foreach_set('use_smooth', [True] * 82)
_k = set([(61, 62), (61, 78), (62, 75), (63, 64), (63, 80), (64, 73), (65, 66), (65, 72), (66, 77), (67, 68), (67, 76), (68, 69), (69, 70), (70, 79), (71, 72), (71, 74), (73, 74), (75, 76), (77, 78), (79, 80)])
me_cylinder_001.attributes.new('sharp_edge', 'BOOLEAN', 'EDGE').data.foreach_set('value', [ (min(e.vertices), max(e.vertices)) in _k for e in me_cylinder_001.edges])
_k = {(61, 62): 1.0, (63, 64): 1.0, (65, 66): 1.0, (67, 68): 1.0, (69, 70): 1.0, (71, 72): 1.0, (73, 74): 1.0, (75, 76): 1.0, (77, 78): 1.0, (79, 80): 1.0, (65, 72): 1.0, (68, 69): 1.0, (63, 80): 1.0, (71, 74): 1.0, (62, 75): 1.0, (67, 76): 1.0, (70, 79): 1.0, (61, 78): 1.0, (66, 77): 1.0, (64, 73): 1.0}
me_cylinder_001.attributes.new('crease_edge', 'FLOAT', 'EDGE').data.foreach_set('value', [_k.get((min(e.vertices), max(e.vertices)), 0.0) for e in me_cylinder_001.edges])
_uv = me_cylinder_001.uv_layers.new(name='UVMap')
_uv.uv.foreach_set('vector', [0.788, 0.6773, 0.788, 0.6335, 0.7824, 0.59, 0.7565, 0.5531, 0.7265, 0.5227, 0.6847, 0.5069, 0.6418, 0.5011, 0.6, 0.5123, 0.5605, 0.5333, 0.5347, 0.5674, 0.5138, 0.6072, 0.5138, 0.6511, 0.5194, 0.6945, 0.5452, 0.7314, 0.5752, 0.7618, 0.617, 0.7777, 0.6599, 0.7835, 0.7018, 0.7722, 0.7412, 0.7512, 0.767, 0.7171, 0.07233, 0.4347, 0.09487, 0.4132, 0.147, 0.4604, 0.1324, 0.487, 0.484, 0.3849, 0.4564, 0.3704, 0.4836, 0.3035, 0.5135, 0.3094, 0.5135, 0.2316, 0.4825, 0.2346, 0.4692, 0.163, 0.4976, 0.1514, 0.02717, 0.1388, 0.05517, 0.1523, 0.03017, 0.22, 0.0001287, 0.2152, 0.2967, 0.003928, 0.2922, 0.0348, 0.2234, 0.03027, 0.219, 0.0001287, 0.4403, 0.07154, 0.4203, 0.09595, 0.363, 0.05154, 0.3761, 0.02379, 0.2106, 0.5108, 0.2164, 0.4802, 0.2847, 0.4873, 0.288, 0.5175, 0.003021, 0.2928, 0.03387, 0.2886, 0.05031, 0.3588, 0.02297, 0.3721, 0.331, 0.3383, 0.3027, 0.3558, 0.2703, 0.3667, 0.238, 0.3632, 0.205, 0.3542, 0.1806, 0.3316, 0.1592, 0.3061, 0.1518, 0.2727, 0.1499, 0.2403, 0.1624, 0.2085, 0.1812, 0.181, 0.2093, 0.163, 0.2417, 0.1513, 0.2745, 0.1541, 0.3086, 0.1625, 0.3343, 0.1852, 0.3558, 0.212, 0.3624, 0.2464, 0.3636, 0.2794, 0.3504, 0.3112, 0.1422, 0.0259, 0.1553, 0.05415, 0.09324, 0.0911, 0.07409, 0.06625, 0.3657, 0.4942, 0.3535, 0.4656, 0.4165, 0.4306, 0.4349, 0.456, 0.3027, 0.3558, 0.331, 0.3383, 0.4165, 0.4306, 0.3535, 0.4656, 0.1806, 0.3316, 0.205, 0.3542, 0.147, 0.4604, 0.09487, 0.4132, 0.3624, 0.2464, 0.3558, 0.212, 0.4692, 0.163, 0.4825, 0.2346, 0.1518, 0.2727, 0.1592, 0.3061, 0.05031, 0.3588, 0.03387, 0.2886, 0.1624, 0.2085, 0.1499, 0.2403, 0.03017, 0.22, 0.05517, 0.1523, 0.2093, 0.163, 0.1812, 0.181, 0.09324, 0.0911, 0.1553, 0.05415, 0.2745, 0.1541, 0.2417, 0.1513, 0.2234, 0.03027, 0.2922, 0.0348, 0.3343, 0.1852, 0.3086, 0.1625, 0.363, 0.05154, 0.4203, 0.09595, 0.238, 0.3632, 0.2703, 0.3667, 0.2847, 0.4873, 0.2164, 0.4802, 0.3504, 0.3112, 0.3636, 0.2794, 0.4836, 0.3035, 0.4564, 0.3704, 0.1499, 0.2403, 0.1518, 0.2727, 0.03387, 0.2886, 0.03017, 0.22, 0.0001287, 0.2152, 0.03017, 0.22, 0.03387, 0.2886, 0.003021, 0.2928, 0.3636, 0.2794, 0.3624, 0.2464, 0.4825, 0.2346, 0.4836, 0.3035, 0.5135, 0.3094, 0.4836, 0.3035, 0.4825, 0.2346, 0.5135, 0.2316, 0.3086, 0.1625, 0.2745, 0.1541, 0.2922, 0.0348, 0.363, 0.05154, 0.3761, 0.02379, 0.363, 0.05154, 0.2922, 0.0348, 0.2967, 0.003928, 0.205, 0.3542, 0.238, 0.3632, 0.2164, 0.4802, 0.147, 0.4604, 0.1324, 0.487, 0.147, 0.4604, 0.2164, 0.4802, 0.2106, 0.5108, 0.2703, 0.3667, 0.3027, 0.3558, 0.3535, 0.4656, 0.2847, 0.4873, 0.288, 0.5175, 0.2847, 0.4873, 0.3535, 0.4656, 0.3657, 0.4942, 0.1812, 0.181, 0.1624, 0.2085, 0.05517, 0.1523, 0.09324, 0.0911, 0.06877, 0.07149, 0.09324, 0.0911, 0.05517, 0.1523, 0.02717, 0.1388, 0.2417, 0.1513, 0.2093, 0.163, 0.1553, 0.05415, 0.2234, 0.03027, 0.219, 0.0001287, 0.2234, 0.03027, 0.1553, 0.05415, 0.1422, 0.0259, 0.331, 0.3383, 0.3504, 0.3112, 0.4564, 0.3704, 0.4165, 0.4306, 0.4404, 0.4509, 0.4165, 0.4306, 0.4564, 0.3704, 0.484, 0.3849, 0.1592, 0.3061, 0.1806, 0.3316, 0.09487, 0.4132, 0.05031, 0.3588, 0.02297, 0.3721, 0.05031, 0.3588, 0.09487, 0.4132, 0.07233, 0.4347, 0.3558, 0.212, 0.3343, 0.1852, 0.4276, 0.1037, 0.4692, 0.163, 0.4976, 0.1514, 0.4692, 0.163, 0.4276, 0.1037, 0.453, 0.08488, 0.61, 0.241, 0.61, 0.2888, 0.5138, 0.3125, 0.5138, 0.2349, 0.9037, 0.2599, 0.9037, 0.2121, 0.9999, 0.1884, 0.9999, 0.2661, 0.7022, 0.3908, 0.747, 0.4028, 0.7408, 0.5008, 0.6666, 0.4809, 0.7206, 0.1043, 0.6765, 0.121, 0.6227, 0.03849, 0.6968, 0.01043, 0.8114, 0.1101, 0.7666, 0.09808, 0.7729, 0.0001287, 0.847, 0.02007, 0.793, 0.3966, 0.8372, 0.3799, 0.891, 0.4624, 0.8168, 0.4905, 0.8699, 0.3467, 0.8975, 0.3073, 0.9899, 0.3431, 0.9441, 0.4085, 0.6437, 0.1543, 0.6161, 0.1936, 0.5237, 0.1578, 0.5695, 0.09247, 0.6323, 0.3314, 0.6606, 0.3686, 0.5967, 0.4435, 0.5509, 0.3832, 0.8813, 0.1695, 0.8531, 0.1324, 0.917, 0.05738, 0.9628, 0.1177, 0.747, 0.4028, 0.793, 0.3966, 0.8168, 0.4905, 0.7408, 0.5008, 0.7666, 0.09808, 0.7206, 0.1043, 0.6968, 0.01043, 0.7729, 0.0001287, 0.9037, 0.2121, 0.8813, 0.1695, 0.9628, 0.1177, 0.9999, 0.1884, 0.8372, 0.3799, 0.8699, 0.3467, 0.9441, 0.4085, 0.891, 0.4624, 0.6161, 0.1936, 0.61, 0.241, 0.5138, 0.2349, 0.5237, 0.1578, 0.6765, 0.121, 0.6437, 0.1543, 0.5695, 0.09247, 0.6227, 0.03849, 0.8531, 0.1324, 0.8114, 0.1101, 0.847, 0.02007, 0.917, 0.05738, 0.61, 0.2888, 0.6323, 0.3314, 0.5509, 0.3832, 0.5138, 0.3125, 0.6606, 0.3686, 0.7022, 0.3908, 0.6666, 0.4809, 0.5967, 0.4435, 0.8975, 0.3073, 0.9037, 0.2599, 0.9999, 0.2661, 0.9899, 0.3431, 0.7568, 0.2505, 0.61, 0.2888, 0.61, 0.241, 0.7568, 0.2505, 0.9037, 0.2121, 0.9037, 0.2599, 0.7568, 0.2505, 0.747, 0.4028, 0.7022, 0.3908, 0.7568, 0.2505, 0.6765, 0.121, 0.7206, 0.1043, 0.7568, 0.2505, 0.7666, 0.09808, 0.8114, 0.1101, 0.7568, 0.2505, 0.8372, 0.3799, 0.793, 0.3966, 0.7568, 0.2505, 0.8975, 0.3073, 0.8699, 0.3467, 0.7568, 0.2505, 0.6161, 0.1936, 0.6437, 0.1543, 0.7568, 0.2505, 0.6606, 0.3686, 0.6323, 0.3314, 0.7568, 0.2505, 0.8531, 0.1324, 0.8813, 0.1695, 0.7568, 0.2505, 0.793, 0.3966, 0.747, 0.4028, 0.7568, 0.2505, 0.7206, 0.1043, 0.7666, 0.09808, 0.7568, 0.2505, 0.8813, 0.1695, 0.9037, 0.2121, 0.7568, 0.2505, 0.8699, 0.3467, 0.8372, 0.3799, 0.7568, 0.2505, 0.61, 0.241, 0.6161, 0.1936, 0.7568, 0.2505, 0.6437, 0.1543, 0.6765, 0.121, 0.7568, 0.2505, 0.8114, 0.1101, 0.8531, 0.1324, 0.7568, 0.2505, 0.6323, 0.3314, 0.61, 0.2888, 0.7568, 0.2505, 0.7022, 0.3908, 0.6606, 0.3686, 0.7568, 0.2505, 0.9037, 0.2599, 0.8975, 0.3073])
me_cylinder_001.materials.append(mat_material)
me_cylinder_001.update()
me_cylinder_001.normals_split_custom_set([tuple(v) for v in zip(*[iter([0.0, 0.0, 1.0, 0.0, 0.0, 1.0, 0.0, 0.0, 1.0, 0.0, 0.0, 1.0, 0.0, 0.0, 1.0, 0.0, 0.0, 1.0, 0.0, 0.0, 1.0, 0.0, 0.0, 1.0, 0.0, 0.0, 1.0, 0.0, 0.0, 1.0, 0.0, 0.0, 1.0, 0.0, 0.0, 1.0, 0.0, 0.0, 1.0, 0.0, 0.0, 1.0, 0.0, 0.0, 1.0, 0.0, 0.0, 1.0, 0.0, 0.0, 1.0, 0.0, 0.0, 1.0, 0.0, 0.0, 1.0, 0.0, 0.0, 1.0, 2.435e-09, -0.7971, -0.6038, 1.336e-09, -0.4594, -0.8882, 0.147, -0.4673, -0.8718, 0.237, -0.7519, -0.6152, 0.754, 0.2436, -0.6101, 0.444, 0.1435, -0.8844, 0.3879, 0.2906, -0.8747, 0.6324, 0.4708, -0.6152, 0.469, 0.6423, -0.6062, 0.2724, 0.3734, -0.8868, 0.147, 0.4673, -0.8718, 0.2378, 0.7517, -0.6151, -0.7542, -0.2434, -0.6099, -0.444, -0.1435, -0.8844, -0.3879, -0.2906, -0.8747, -0.6325, -0.4707, -0.6152, -0.469, 0.6423, -0.6062, -0.2724, 0.3734, -0.8868, -0.3879, 0.2906, -0.8747, -0.6311, 0.4723, -0.6153, 7.304e-09, 0.7971, -0.6038, 8.014e-09, 0.4594, -0.8882, -0.147, 0.4673, -0.8718, -0.2368, 0.7519, -0.6153, 0.469, -0.6423, -0.6062, 0.2724, -0.3734, -0.8868, 0.3879, -0.2906, -0.8747, 0.6311, -0.4723, -0.6153, -0.469, -0.6423, -0.6062, -0.2724, -0.3734, -0.8868, -0.147, -0.4673, -0.8718, -0.2378, -0.7517, -0.6151, 3.74e-09, 0.0, -1.0, 3.676e-09, 0.0, -1.0, 1.082e-09, 0.0, -1.0, -1.519e-11, 0.0, -1.0, -7.564e-10, 0.0, -1.0, 1.203e-09, 0.0, -1.0, 6.799e-09, 0.0, -1.0, 3.485e-09, 0.0, -1.0, -1.663e-09, 0.0, -1.0, 1.163e-09, 0.0, -1.0, 3.74e-09, 0.0, -1.0, 3.676e-09, 0.0, -1.0, 1.082e-09, 0.0, -1.0, 4.795e-09, 0.0, -1.0, 5.832e-09, 0.0, -1.0, 1.203e-09, 0.0, -1.0, -3.71e-09, 0.0, -1.0, -2.42e-09, 0.0, -1.0, 1.082e-09, 0.0, -1.0, 1.163e-09, 0.0, -1.0, -0.7542, 0.2434, -0.6099, -0.444, 0.1435, -0.8844, -0.4813, -2.177e-08, -0.8766, -0.7884, -2.603e-08, -0.6152, 0.7542, -0.2434, -0.6099, 0.444, -0.1435, -0.8844, 0.4813, 8.707e-08, -0.8766, 0.7884, 1.301e-07, -0.6152, 3.676e-09, 0.0, -1.0, 3.74e-09, 0.0, -1.0, 0.4813, 8.707e-08, -0.8766, 0.444, -0.1435, -0.8844, 1.203e-09, 0.0, -1.0, -7.564e-10, 0.0, -1.0, 0.147, -0.4673, -0.8718, 1.336e-09, -0.4594, -0.8882, -2.42e-09, 0.0, -1.0, -3.71e-09, 0.0, -1.0, 0.147, 0.4673, -0.8718, 0.2724, 0.3734, -0.8868, 3.485e-09, 0.0, -1.0, 6.799e-09, 0.0, -1.0, -0.147, -0.4673, -0.8718, -0.2724, -0.3734, -0.8868, 1.163e-09, 0.0, -1.0, -1.663e-09, 0.0, -1.0, -0.3879, -0.2906, -0.8747, -0.444, -0.1435, -0.8844, 3.676e-09, 0.0, -1.0, 3.74e-09, 0.0, -1.0, -0.4813, -2.177e-08, -0.8766, -0.444, 0.1435, -0.8844, 4.795e-09, 0.0, -1.0, 1.082e-09, 0.0, -1.0, -0.3879, 0.2906, -0.8747, -0.2724, 0.3734, -0.8868, 1.203e-09, 0.0, -1.0, 5.832e-09, 0.0, -1.0, -0.147, 0.4673, -0.8718, 8.014e-09, 0.4594, -0.8882, -1.519e-11, 0.0, -1.0, 1.082e-09, 0.0, -1.0, 0.3879, -0.2906, -0.8747, 0.2724, -0.3734, -0.8868, 1.163e-09, 0.0, -1.0, 1.082e-09, 0.0, -1.0, 0.3879, 0.2906, -0.8747, 0.444, 0.1435, -0.8844, -1.663e-09, 0.0, -1.0, 3.485e-09, 0.0, -1.0, -0.2724, -0.3734, -0.8868, -0.3879, -0.2906, -0.8747, -0.6325, -0.4707, -0.6152, -0.3879, -0.2906, -0.8747, -0.2724, -0.3734, -0.8868, -0.469, -0.6423, -0.6062, 1.082e-09, 0.0, -1.0, -2.42e-09, 0.0, -1.0, 0.2724, 0.3734, -0.8868, 0.3879, 0.2906, -0.8747, 0.6324, 0.4708, -0.6152, 0.3879, 0.2906, -0.8747, 0.2724, 0.3734, -0.8868, 0.469, 0.6423, -0.6062, 5.832e-09, 0.0, -1.0, 4.795e-09, 0.0, -1.0, -0.2724, 0.3734, -0.8868, -0.147, 0.4673, -0.8718, -0.2368, 0.7519, -0.6153, -0.147, 0.4673, -0.8718, -0.2724, 0.3734, -0.8868, -0.469, 0.6423, -0.6062, -7.564e-10, 0.0, -1.0, -1.519e-11, 0.0, -1.0, 0.2724, -0.3734, -0.8868, 0.147, -0.4673, -0.8718, 0.237, -0.7519, -0.6152, 0.147, -0.4673, -0.8718, 0.2724, -0.3734, -0.8868, 0.469, -0.6423, -0.6062, 1.082e-09, 0.0, -1.0, 3.676e-09, 0.0, -1.0, 0.444, -0.1435, -0.8844, 0.3879, -0.2906, -0.8747, 0.6311, -0.4723, -0.6153, 0.3879, -0.2906, -0.8747, 0.444, -0.1435, -0.8844, 0.7542, -0.2434, -0.6099, 3.74e-09, 0.0, -1.0, 1.163e-09, 0.0, -1.0, -0.444, -0.1435, -0.8844, -0.4813, -2.177e-08, -0.8766, -0.7884, -2.603e-08, -0.6152, -0.4813, -2.177e-08, -0.8766, -0.444, -0.1435, -0.8844, -0.7542, -0.2434, -0.6099, 1.082e-09, 0.0, -1.0, 3.676e-09, 0.0, -1.0, -0.444, 0.1435, -0.8844, -0.3879, 0.2906, -0.8747, -0.6311, 0.4723, -0.6153, -0.3879, 0.2906, -0.8747, -0.444, 0.1435, -0.8844, -0.7542, 0.2434, -0.6099, 3.74e-09, 0.0, -1.0, 1.163e-09, 0.0, -1.0, 0.444, 0.1435, -0.8844, 0.4813, 8.707e-08, -0.8766, 0.7884, 1.301e-07, -0.6152, 0.4813, 8.707e-08, -0.8766, 0.444, 0.1435, -0.8844, 0.754, 0.2436, -0.6101, 6.799e-09, 0.0, -1.0, 1.203e-09, 0.0, -1.0, 1.336e-09, -0.4594, -0.8882, -0.147, -0.4673, -0.8718, -0.2378, -0.7517, -0.6151, -0.147, -0.4673, -0.8718, 1.336e-09, -0.4594, -0.8882, 2.435e-09, -0.7971, -0.6038, -3.71e-09, 0.0, -1.0, 1.203e-09, 0.0, -1.0, 8.014e-09, 0.4594, -0.8882, 0.147, 0.4673, -0.8718, 0.2378, 0.7517, -0.6151, 0.147, 0.4673, -0.8718, 8.014e-09, 0.4594, -0.8882, 7.304e-09, 0.7971, -0.6038, 1.272e-15, 0.0, 1.0, 3.946e-09, 0.0, 1.0, 6.456e-09, 0.0, 1.0, 5.895e-16, 0.0, 1.0, 2.898e-15, 0.0, 1.0, -2.316e-09, 0.0, 1.0, 3.736e-09, 0.0, 1.0, 4.126e-15, 0.0, 1.0, -0.0003352, -1.658e-05, 1.0, 0.0, 0.0, 1.0, 0.0, 0.0, 1.0, -0.0001892, -0.0002771, 1.0, -1.944e-09, 0.0, 1.0, -0.001114, 0.000832, 1.0, -0.0005745, -0.001266, 1.0, 0.0, 0.0, 1.0, 6.724e-10, 0.0, 1.0, 0.0, 0.0, 1.0, 0.0, 0.0, 1.0, 4.879e-09, 0.0, 1.0, 0.0003227, -9.219e-05, 1.0, 0.001114, -0.000832, 1.0, 0.0005745, 0.001266, 1.0, 4.879e-09, 0.0, 1.0, 2.545e-09, 0.0, 1.0, 0.0002309, -0.0007314, 1.0, 0.0006549, 0.0003992, 1.0, -2.628e-09, 0.0, 1.0, 3.929e-09, 0.0, 1.0, -0.0002742, 0.0008686, 1.0, -0.0008187, -0.000499, 1.0, 0.0, 0.0, 1.0, 0.0, 0.0, 1.0, 0.0003841, 0.0002869, 1.0, -0.0003624, 0.0003138, 1.0, 0.0, 0.0, 1.0, -5.115e-09, 0.0, 1.0, -0.0004609, -0.0003443, 1.0, 0.0004711, -0.0004079, 1.0, -2.413e-09, 0.0, 1.0, 0.0, 0.0, 1.0, 0.0003227, -9.219e-05, 1.0, 4.879e-09, 0.0, 1.0, 0.0, 0.0, 1.0, 0.0, 0.0, 1.0, -1.944e-09, 0.0, 1.0, 0.0, 0.0, 1.0, 0.0, 0.0, 1.0, -2.316e-09, 0.0, 1.0, -5.115e-09, 0.0, 1.0, -2.413e-09, 0.0, 1.0, 3.736e-09, 0.0, 1.0, 0.001114, -0.000832, 1.0, 2.545e-09, 0.0, 1.0, -2.628e-09, 0.0, 1.0, 0.0005745, 0.001266, 1.0, -0.0002742, 0.0008686, 1.0, 1.272e-15, 0.0, 1.0, 5.895e-16, 0.0, 1.0, -0.0008187, -0.000499, 1.0, -0.001114, 0.000832, 1.0, 3.929e-09, 0.0, 1.0, 0.0, 0.0, 1.0, -0.0005745, -0.001266, 1.0, -0.0004609, -0.0003443, 1.0, 6.724e-10, 0.0, 1.0, 4.879e-09, 0.0, 1.0, 0.0004711, -0.0004079, 1.0, 3.946e-09, 0.0, 1.0, 0.0, 0.0, 1.0, 0.0, 0.0, 1.0, 6.456e-09, 0.0, 1.0, 0.0003841, 0.0002869, 1.0, -0.0003352, -1.658e-05, 1.0, -0.0001892, -0.0002771, 1.0, -0.0003624, 0.0003138, 1.0, 0.0002309, -0.0007314, 1.0, 2.898e-15, 0.0, 1.0, 4.126e-15, 0.0, 1.0, 0.0006549, 0.0003992, 1.0, 1.378e-11, 0.0, 1.0, 3.946e-09, 0.0, 1.0, 1.272e-15, 0.0, 1.0, 1.378e-11, 0.0, 1.0, -2.316e-09, 0.0, 1.0, 2.898e-15, 0.0, 1.0, 1.378e-11, 0.0, 1.0, 0.0, 0.0, 1.0, -0.0003352, -1.658e-05, 1.0, 1.378e-11, 0.0, 1.0, -0.001114, 0.000832, 1.0, -1.944e-09, 0.0, 1.0, 1.378e-11, 0.0, 1.0, 0.0, 0.0, 1.0, 6.724e-10, 0.0, 1.0, 1.378e-11, 0.0, 1.0, 0.001114, -0.000832, 1.0, 0.0003227, -9.219e-05, 1.0, 1.378e-11, 0.0, 1.0, 0.0002309, -0.0007314, 1.0, 2.545e-09, 0.0, 1.0, 1.378e-11, 0.0, 1.0, -0.0002742, 0.0008686, 1.0, 3.929e-09, 0.0, 1.0, 1.378e-11, 0.0, 1.0, 0.0003841, 0.0002869, 1.0, 0.0, 0.0, 1.0, 1.378e-11, 0.0, 1.0, -0.0004609, -0.0003443, 1.0, -5.115e-09, 0.0, 1.0, 1.378e-11, 0.0, 1.0, 0.0003227, -9.219e-05, 1.0, 0.0, 0.0, 1.0, 1.378e-11, 0.0, 1.0, -1.944e-09, 0.0, 1.0, 0.0, 0.0, 1.0, 1.378e-11, 0.0, 1.0, -5.115e-09, 0.0, 1.0, -2.316e-09, 0.0, 1.0, 1.378e-11, 0.0, 1.0, 2.545e-09, 0.0, 1.0, 0.001114, -0.000832, 1.0, 1.378e-11, 0.0, 1.0, 1.272e-15, 0.0, 1.0, -0.0002742, 0.0008686, 1.0, 1.378e-11, 0.0, 1.0, 3.929e-09, 0.0, 1.0, -0.001114, 0.000832, 1.0, 1.378e-11, 0.0, 1.0, 6.724e-10, 0.0, 1.0, -0.0004609, -0.0003443, 1.0, 1.378e-11, 0.0, 1.0, 0.0, 0.0, 1.0, 3.946e-09, 0.0, 1.0, 1.378e-11, 0.0, 1.0, -0.0003352, -1.658e-05, 1.0, 0.0003841, 0.0002869, 1.0, 1.378e-11, 0.0, 1.0, 2.898e-15, 0.0, 1.0, 0.0002309, -0.0007314, 1.0])] * 3)])

# ---- objects
ob_fryingpan = bpy.data.objects.new('FryingPan', me_cylinder_093)
ob_fill = bpy.data.objects.new('Fill', me_cylinder_001)

# ---- transforms, parenting, visibility, modifiers, constraints
ob_fryingpan.location = (0.0, 0.0, 0.6563)
ob_fryingpan.rotation_mode = 'QUATERNION'
ob_fryingpan.rotation_quaternion = (1.0, 0.0, 0.0, 0.0)
ob_fryingpan.scale = (0.9597, 0.9597, 0.9597)
_m = ob_fryingpan.modifiers.new('Subdivision', 'SUBSURF')
ob_fill.location = (0.0, 0.0, 0.6563)
ob_fill.rotation_mode = 'QUATERNION'
ob_fill.rotation_quaternion = (1.0, 0.0, 0.0, 0.0)
ob_fill.scale = (0.9597, 0.9597, 0.9597)
_m = ob_fill.modifiers.new('Subdivision', 'SUBSURF')

# ---- collection membership
scene.collection.objects.link(ob_fryingpan)
scene.collection.objects.link(ob_fill)

# ---- scene / render settings (as saved in the file)
scene.frame_start = 1; scene.frame_end = 250; scene.frame_set(1)
scene.render.engine = 'BLENDER_EEVEE_NEXT'
scene.cycles.sampling_pattern = 'TABULATED_SOBOL'
scene.cycles.use_light_tree = False
scene.view_settings.view_transform = 'Filmic'
bpy.context.view_layer.update()

# ---- added for rendering (the .blend has no active camera and no usable light): camera, sun
cam_auto = bpy.data.cameras.new('AutoCamera')
cam_auto.lens = 50.0
cam_auto.sensor_width = 36.0
cam_auto.clip_end = 1000.0
ob_auto_camera = bpy.data.objects.new('AutoCamera', cam_auto)
scene.collection.objects.link(ob_auto_camera)
ob_auto_camera.location = (15.7985, -16.1132, 14.1572)
ob_auto_camera.rotation_euler = (1.09748, -7.21219e-08, 0.694738)
scene.camera = ob_auto_camera
light_auto_sun = bpy.data.lights.new('AutoSun', 'SUN')
light_auto_sun.energy = 3.0
light_auto_sun.angle = 0.0523599
ob_auto_sun = bpy.data.objects.new('AutoSun', light_auto_sun)
scene.collection.objects.link(ob_auto_sun)
ob_auto_sun.rotation_euler = (0.872665, 0.174533, 0.523599)
bpy.context.view_layer.update()
